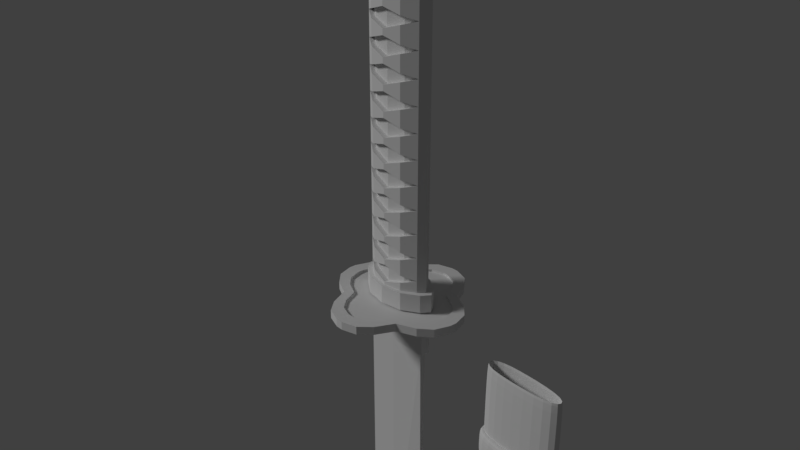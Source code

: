 # Source: 012_012.blend  (saved by Blender 2.79.0; exported with 4.5.12 LTS)
import bpy
from mathutils import Matrix  # noqa: F401  (used for matrix-valued properties, if any)

bpy.ops.wm.read_factory_settings(use_empty=True)
scene = bpy.context.scene
scene.name = 'Scene'

# ---- collections
col_collection_1 = bpy.data.collections.new('Collection 1'); scene.collection.children.link(col_collection_1)

# ---- world
world_world = bpy.data.worlds.new('World'); scene.world = world_world
world_world.color = (0.05088, 0.05088, 0.05088)
world_world.use_sun_shadow = False
world_world.sun_shadow_jitter_overblur = 0.0
world_world.cycles.sampling_method = 'MANUAL'

# ---- cameras
cam_camera = bpy.data.cameras.new('Camera')
cam_camera.clip_end = 100.0
cam_camera.lens = 35.0
cam_camera.sensor_width = 32.0
cam_camera.sensor_height = 18.0
cam_camera.ortho_scale = 7.314
cam_camera.dof.focus_distance = 0.0

# ---- lights
light_lamp = bpy.data.lights.new('Lamp', 'SUN')
light_lamp.transmission_factor = 0.0
light_lamp.cutoff_distance = 30.0
light_lamp.angle = 0.1993
light_lamp.energy = 1.0
light_lamp.shadow_buffer_clip_start = 1.001
light_lamp.shadow_soft_size = 0.1
light_lamp.shadow_cascade_max_distance = 1000.0

# ---- meshes
me_001 = bpy.data.meshes.new('円柱.001')
me_001.from_pydata([(-0.5814, -0.117, -5.005), (-0.5817, -0.117, -0.473), (-0.5814, 0.1171, -5.005), (-0.5816, 0.1171, -0.473), (0.5848, -0.1153, -5.042), (0.585, -0.1172, -0.4731), (0.5847, 0.1168, -5.042), (0.585, 0.1172, -0.473), (-0.07067, 0.1505, -5.021), (-0.07069, 0.1505, -0.473), (-0.07063, -0.1505, -5.021), (-0.07065, -0.1505, -0.4731), (-0.7439, -0.117, -8.986), (-0.7439, 0.1171, -8.986), (0.4222, -0.1153, -9.023), (0.4222, 0.1168, -9.023), (-0.2332, 0.1505, -9.003), (-0.2331, -0.1505, -9.003), (-0.9602, -0.117, -12.0), (-0.9602, 0.1171, -12.0), (0.2052, -0.1153, -12.05), (0.2051, 0.1168, -12.05), (-0.4498, 0.1505, -12.02), (-0.4498, -0.1505, -12.02), (-1.135, -0.117, -13.58), (-1.135, 0.1171, -13.58), (0.02828, -0.1153, -13.67), (0.02822, 0.1168, -13.67), (-0.6258, 0.1505, -13.62), (-0.6258, -0.1505, -13.62), (-1.252, -0.117, -14.23), (-1.252, 0.1171, -14.23), (-0.09047, -0.1153, -14.34), (-0.09053, 0.1168, -14.34), (-0.7433, 0.1505, -14.28), (-0.7433, -0.1505, -14.28), (-1.544, -0.03558, -15.71), (-1.609, -0.117, -15.61), (-1.609, 0.1171, -15.61), (-1.544, 0.03564, -15.71), (-0.4474, -0.1153, -15.72), (-0.5558, -0.03284, -15.8), (-0.5558, 0.03415, -15.8), (-0.4475, 0.1168, -15.72), (-1.1, 0.1505, -15.66), (-1.122, 0.0634, -15.75), (-1.1, -0.1505, -15.66), (-1.122, -0.06339, -15.75), (-0.8388, -0.1505, -14.65), (-1.347, -0.117, -14.6), (-1.347, 0.1171, -14.6), (-0.8388, 0.1505, -14.65), (-0.186, -0.1153, -14.71), (-0.1861, 0.1168, -14.71), (-0.8467, -0.2003, -14.65), (-1.44, -0.1557, -14.59), (-1.44, 0.1556, -14.59), (-0.8468, 0.2001, -14.65), (-0.08564, -0.1534, -14.72), (-0.08571, 0.1553, -14.72), (-0.5816, -0.117, -1.487), (-0.5816, 0.1171, -1.487), (0.5849, 0.1171, -1.495), (0.5849, -0.1167, -1.495), (-0.07065, -0.1505, -1.49), (-0.07069, 0.1505, -1.49), (-0.5815, 0.1171, -3.651), (0.5848, 0.1169, -3.677), (0.5848, -0.1158, -3.677), (-0.07064, -0.1505, -3.663), (-0.07067, 0.1505, -3.662), (-0.5815, -0.117, -3.651), (-0.6423, -0.1798, -3.635), (-0.6431, -0.1792, -1.47), (-0.6431, 0.1885, -1.47), (-0.06124, 0.2531, -1.474), (0.666, -0.1797, -1.479), (-0.06115, -0.2439, -1.474), (0.666, 0.1894, -1.479), (-0.6423, 0.1891, -3.635), (0.6664, 0.1885, -3.661), (0.6665, -0.1782, -3.661), (-0.06104, -0.2439, -3.646), (-0.06112, 0.2531, -3.646), (-0.6425, -0.1797, -3.285), (-0.6425, -0.1797, -3.165), (-0.5754, -0.1197, -3.225), (-0.6426, -0.1796, -2.852), (-0.6426, -0.1796, -2.732), (-0.5756, -0.1195, -2.792), (-0.6427, -0.1795, -2.419), (-0.6428, -0.1794, -2.299), (-0.5757, -0.1194, -2.359), (-0.6429, -0.1794, -1.986), (-0.6429, -0.1793, -1.866), (-0.5759, -0.1193, -1.926), (-0.6429, 0.1886, -1.866), (-0.6429, 0.1886, -1.986), (-0.5758, 0.1286, -1.926), (-0.6428, 0.1887, -2.299), (-0.6427, 0.1888, -2.419), (-0.5757, 0.1287, -2.359), (-0.6426, 0.1888, -2.732), (-0.6426, 0.1889, -2.852), (-0.5756, 0.1288, -2.792), (-0.6425, 0.189, -3.165), (-0.6424, 0.189, -3.285), (-0.5754, 0.1289, -3.225), (0.666, 0.1892, -1.878), (0.6661, 0.1892, -1.998), (0.5997, 0.1284, -1.938), (0.6661, 0.1891, -2.314), (0.6662, 0.189, -2.434), (0.5998, 0.1282, -2.374), (0.6662, 0.1889, -2.751), (0.6663, 0.1888, -2.871), (0.5999, 0.1281, -2.811), (0.6663, 0.1887, -3.187), (0.6664, 0.1887, -3.307), (0.6, 0.1279, -3.247), (0.6661, -0.1795, -1.878), (0.6661, -0.1794, -1.998), (0.5997, -0.1187, -1.938), (0.6662, -0.1791, -2.314), (0.6662, -0.1791, -2.434), (0.5998, -0.1184, -2.374), (0.6663, -0.1788, -2.751), (0.6663, -0.1788, -2.871), (0.5999, -0.1181, -2.811), (0.6664, -0.1785, -3.187), (0.6664, -0.1784, -3.307), (0.6, -0.1178, -3.247), (-0.06113, -0.2439, -1.991), (-0.06113, -0.2439, -1.871), (-0.06014, -0.1539, -1.931), (-0.0611, -0.2439, -2.426), (-0.06111, -0.2439, -2.306), (-0.06014, -0.1539, -2.366), (-0.06108, -0.2439, -2.86), (-0.06108, -0.2439, -2.74), (-0.06014, -0.1539, -2.8), (-0.06105, -0.2439, -3.295), (-0.06106, -0.2439, -3.175), (-0.06015, -0.1539, -3.235), (-0.06121, 0.2531, -1.991), (-0.06122, 0.2531, -1.871), (-0.06019, 0.1631, -1.931), (-0.06119, 0.2531, -2.426), (-0.06119, 0.2531, -2.306), (-0.06019, 0.1631, -2.366), (-0.06116, 0.2531, -2.86), (-0.06117, 0.2531, -2.74), (-0.06018, 0.1631, -2.8), (-0.06114, 0.2531, -3.295), (-0.06115, 0.2531, -3.175), (-0.06018, 0.1631, -3.235)], [], [(60, 1, 3, 61), (65, 9, 7, 62), (62, 7, 5, 63), (64, 11, 1, 60), (63, 5, 11, 64), (61, 3, 9, 65), (0, 2, 13, 12), (6, 4, 14, 15), (10, 0, 12, 17), (8, 6, 15, 16), (4, 10, 17, 14), (2, 8, 16, 13), (16, 15, 21, 22), (15, 14, 20, 21), (12, 13, 19, 18), (17, 12, 18, 23), (14, 17, 23, 20), (13, 16, 22, 19), (23, 18, 24, 29), (20, 23, 29, 26), (19, 22, 28, 25), (22, 21, 27, 28), (21, 20, 26, 27), (18, 19, 25, 24), (28, 27, 33, 34), (27, 26, 32, 33), (24, 25, 31, 30), (29, 24, 30, 35), (26, 29, 35, 32), (25, 28, 34, 31), (43, 59, 58, 40), (45, 42, 41, 47), (40, 58, 54, 46), (46, 54, 55, 37), (39, 36, 37, 38), (45, 39, 38, 44), (41, 42, 43, 40), (47, 41, 40, 46), (42, 45, 44, 43), (36, 47, 46, 37), (39, 45, 47, 36), (35, 30, 49, 48), (32, 35, 48, 52), (30, 31, 50, 49), (31, 34, 51, 50), (34, 33, 53, 51), (33, 32, 52, 53), (51, 53, 59, 57), (49, 50, 56, 55), (48, 49, 55, 54), (53, 52, 58, 59), (50, 51, 57, 56), (52, 48, 54, 58), (44, 57, 59, 43), (38, 56, 57, 44), (37, 55, 56, 38), (66, 71, 72, 79), (60, 61, 74, 73), (71, 69, 82, 72), (63, 64, 77, 76), (65, 62, 78, 75), (68, 67, 80, 81), (0, 71, 66, 2), (8, 70, 67, 6), (6, 67, 68, 4), (10, 69, 71, 0), (4, 68, 69, 10), (2, 66, 70, 8), (99, 97, 144, 148), (123, 121, 132, 136), (96, 74, 75, 145), (148, 144, 109, 111), (111, 109, 121, 123), (133, 77, 73, 94), (64, 60, 73, 77), (69, 68, 81, 82), (67, 70, 83, 80), (62, 63, 76, 78), (70, 66, 79, 83), (61, 65, 75, 74), (142, 138, 87, 85), (72, 84, 106, 79), (136, 132, 93, 91), (94, 73, 74, 96), (120, 76, 77, 133), (80, 118, 130, 81), (117, 115, 127, 129), (114, 112, 124, 126), (83, 153, 118, 80), (154, 150, 115, 117), (151, 147, 112, 114), (108, 78, 76, 120), (85, 87, 103, 105), (139, 135, 90, 88), (88, 90, 100, 102), (91, 93, 97, 99), (81, 130, 141, 82), (129, 127, 138, 142), (126, 124, 135, 139), (145, 75, 78, 108), (79, 106, 153, 83), (105, 103, 150, 154), (102, 100, 147, 151), (85, 105, 107, 86), (86, 107, 106, 84), (88, 102, 104, 89), (89, 104, 103, 87), (91, 99, 101, 92), (92, 101, 100, 90), (94, 96, 98, 95), (95, 98, 97, 93), (154, 117, 119, 155), (155, 119, 118, 153), (151, 114, 116, 152), (152, 116, 115, 150), (148, 111, 113, 149), (149, 113, 112, 147), (145, 108, 110, 146), (146, 110, 109, 144), (117, 129, 131, 119), (119, 131, 130, 118), (114, 126, 128, 116), (116, 128, 127, 115), (111, 123, 125, 113), (113, 125, 124, 112), (108, 120, 122, 110), (110, 122, 121, 109), (142, 85, 86, 143), (143, 86, 84, 141), (139, 88, 89, 140), (140, 89, 87, 138), (136, 91, 92, 137), (137, 92, 90, 135), (133, 94, 95, 134), (134, 95, 93, 132), (129, 142, 143, 131), (131, 143, 141, 130), (126, 139, 140, 128), (128, 140, 138, 127), (123, 136, 137, 125), (125, 137, 135, 124), (120, 133, 134, 122), (122, 134, 132, 121), (105, 154, 155, 107), (107, 155, 153, 106), (102, 151, 152, 104), (104, 152, 150, 103), (99, 148, 149, 101), (101, 149, 147, 100), (96, 145, 146, 98), (98, 146, 144, 97), (82, 141, 84, 72)])
_k = {(48, 49): 1.0, (48, 52): 1.0, (49, 50): 1.0, (50, 51): 1.0, (51, 53): 1.0, (52, 53): 1.0, (61, 65): 1.0, (63, 64): 1.0, (60, 64): 1.0, (62, 63): 1.0, (62, 65): 1.0, (60, 61): 1.0, (66, 71): 1.0, (67, 70): 1.0, (67, 68): 1.0, (69, 71): 1.0, (68, 69): 1.0, (66, 70): 1.0}
me_001.attributes.new('crease_edge', 'FLOAT', 'EDGE').data.foreach_set('value', [_k.get((min(e.vertices), max(e.vertices)), 0.0) for e in me_001.edges])
me_001.use_remesh_preserve_volume = False
me_001.use_remesh_preserve_attributes = False
me_001.use_mirror_vertex_groups = False
me_001.update()
me_x = bpy.data.meshes.new('円柱')
me_x.from_pydata([(0.433, -0.09814, -0.1617), (0.433, -0.09814, 0.1617), (0.25, -0.2165, -0.1617), (0.25, -0.2165, 0.1617), (7.55e-08, -0.2599, -0.1617), (7.55e-08, -0.2599, 0.1617), (-0.25, -0.2165, -0.1617), (-0.25, -0.2165, 0.1617), (-0.433, -0.09814, -0.1617), (-0.433, -0.09814, 0.1617), (0.433, -0.09814, 0.0), (-0.433, -0.09814, 0.0), (0.25, -0.2165, 0.05108), (0.25, -0.2165, -0.05335), (7.55e-08, -0.2599, -0.1262), (-0.25, -0.2165, 0.05108), (-0.25, -0.2165, -0.05335), (7.55e-08, -0.2599, 0.1208), (0.25, -0.148, 0.05108), (0.25, -0.148, 0.0), (6.878e-08, -0.1913, 0.1208), (6.878e-08, -0.1913, 0.0), (-0.25, -0.148, 0.05108), (-0.25, -0.148, 0.0), (-0.433, -0.02958, 0.0), (0.433, -0.02958, 0.0), (0.25, -0.148, -0.05335), (6.878e-08, -0.1913, -0.1262), (-0.25, -0.148, -0.05335), (0.5, 0.0, -0.1617), (0.5, 0.0, 0.1617), (0.433, 0.09814, -0.1617), (0.433, 0.09814, 0.1617), (0.25, 0.2165, -0.1617), (0.25, 0.2165, 0.1617), (7.55e-08, 0.2599, -0.1617), (7.55e-08, 0.2599, 0.1617), (-0.25, 0.2165, -0.1617), (-0.25, 0.2165, 0.1617), (-0.433, 0.09814, -0.1617), (-0.433, 0.09814, 0.1617), (-0.5, 0.0, -0.1617), (-0.5, 0.0, 0.1617), (0.5, 0.0, 0.0), (0.433, 0.09814, 0.0), (-0.433, 0.09814, 0.0), (-0.5, 0.0, 0.0), (0.25, 0.2165, 0.05108), (0.25, 0.2165, -0.05335), (7.55e-08, 0.2599, -0.1262), (-0.25, 0.2165, 0.05108), (-0.25, 0.2165, -0.05335), (7.55e-08, 0.2599, 0.1208), (0.25, 0.148, 0.05108), (0.25, 0.148, 0.0), (6.878e-08, 0.1913, 0.1208), (6.878e-08, 0.1913, 0.0), (-0.25, 0.148, 0.05108), (-0.25, 0.148, 0.0), (-0.433, 0.02958, 0.0), (0.433, 0.02958, 0.0), (0.25, 0.148, -0.05335), (6.878e-08, 0.1913, -0.1262), (-0.25, 0.148, -0.05335), (0.433, -0.09814, 0.1617), (0.433, -0.09814, 0.4852), (0.25, -0.2165, 0.1617), (0.25, -0.2165, 0.4852), (7.55e-08, -0.2599, 0.1617), (7.55e-08, -0.2599, 0.4852), (-0.25, -0.2165, 0.1617), (-0.25, -0.2165, 0.4852), (-0.433, -0.09814, 0.1617), (-0.433, -0.09814, 0.4852), (0.433, -0.09814, 0.3235), (-0.433, -0.09814, 0.3235), (0.25, -0.2165, 0.3745), (0.25, -0.2165, 0.2701), (7.55e-08, -0.2599, 0.1972), (-0.25, -0.2165, 0.3745), (-0.25, -0.2165, 0.2701), (7.55e-08, -0.2599, 0.4443), (0.25, -0.148, 0.3745), (0.25, -0.148, 0.3235), (6.878e-08, -0.1913, 0.4443), (6.878e-08, -0.1913, 0.3235), (-0.25, -0.148, 0.3745), (-0.25, -0.148, 0.3235), (-0.433, -0.02958, 0.3235), (0.433, -0.02958, 0.3235), (0.25, -0.148, 0.2701), (6.878e-08, -0.1913, 0.1972), (-0.25, -0.148, 0.2701), (0.5, 0.0, 0.1617), (0.5, 0.0, 0.4852), (0.433, 0.09814, 0.1617), (0.433, 0.09814, 0.4852), (0.25, 0.2165, 0.1617), (0.25, 0.2165, 0.4852), (7.55e-08, 0.2599, 0.1617), (7.55e-08, 0.2599, 0.4852), (-0.25, 0.2165, 0.1617), (-0.25, 0.2165, 0.4852), (-0.433, 0.09814, 0.1617), (-0.433, 0.09814, 0.4852), (-0.5, 0.0, 0.1617), (-0.5, 0.0, 0.4852), (0.5, 0.0, 0.3235), (0.433, 0.09814, 0.3235), (-0.433, 0.09814, 0.3235), (-0.5, 0.0, 0.3235), (0.25, 0.2165, 0.3745), (0.25, 0.2165, 0.2701), (7.55e-08, 0.2599, 0.1972), (-0.25, 0.2165, 0.3745), (-0.25, 0.2165, 0.2701), (7.55e-08, 0.2599, 0.4443), (0.25, 0.148, 0.3745), (0.25, 0.148, 0.3235), (6.878e-08, 0.1913, 0.4443), (6.878e-08, 0.1913, 0.3235), (-0.25, 0.148, 0.3745), (-0.25, 0.148, 0.3235), (-0.433, 0.02958, 0.3235), (0.433, 0.02958, 0.3235), (0.25, 0.148, 0.2701), (6.878e-08, 0.1913, 0.1972), (-0.25, 0.148, 0.2701), (0.433, -0.09814, 0.4852), (0.433, -0.09814, 0.8087), (0.25, -0.2165, 0.4852), (0.25, -0.2165, 0.8087), (7.55e-08, -0.2599, 0.4852), (7.55e-08, -0.2599, 0.8087), (-0.25, -0.2165, 0.4852), (-0.25, -0.2165, 0.8087), (-0.433, -0.09814, 0.4852), (-0.433, -0.09814, 0.8087), (0.433, -0.09814, 0.6469), (-0.433, -0.09814, 0.6469), (0.25, -0.2165, 0.698), (0.25, -0.2165, 0.5936), (7.55e-08, -0.2599, 0.5207), (-0.25, -0.2165, 0.698), (-0.25, -0.2165, 0.5936), (7.55e-08, -0.2599, 0.7678), (0.25, -0.148, 0.698), (0.25, -0.148, 0.6469), (6.878e-08, -0.1913, 0.7678), (6.878e-08, -0.1913, 0.6469), (-0.25, -0.148, 0.698), (-0.25, -0.148, 0.6469), (-0.433, -0.02958, 0.6469), (0.433, -0.02958, 0.6469), (0.25, -0.148, 0.5936), (6.878e-08, -0.1913, 0.5207), (-0.25, -0.148, 0.5936), (0.5, 0.0, 0.4852), (0.5, 0.0, 0.8087), (0.433, 0.09814, 0.4852), (0.433, 0.09814, 0.8087), (0.25, 0.2165, 0.4852), (0.25, 0.2165, 0.8087), (7.55e-08, 0.2599, 0.4852), (7.55e-08, 0.2599, 0.8087), (-0.25, 0.2165, 0.4852), (-0.25, 0.2165, 0.8087), (-0.433, 0.09814, 0.4852), (-0.433, 0.09814, 0.8087), (-0.5, 0.0, 0.4852), (-0.5, 0.0, 0.8087), (0.5, 0.0, 0.6469), (0.433, 0.09814, 0.6469), (-0.433, 0.09814, 0.6469), (-0.5, 0.0, 0.6469), (0.25, 0.2165, 0.698), (0.25, 0.2165, 0.5936), (7.55e-08, 0.2599, 0.5207), (-0.25, 0.2165, 0.698), (-0.25, 0.2165, 0.5936), (7.55e-08, 0.2599, 0.7678), (0.25, 0.148, 0.698), (0.25, 0.148, 0.6469), (6.878e-08, 0.1913, 0.7678), (6.878e-08, 0.1913, 0.6469), (-0.25, 0.148, 0.698), (-0.25, 0.148, 0.6469), (-0.433, 0.02958, 0.6469), (0.433, 0.02958, 0.6469), (0.25, 0.148, 0.5936), (6.878e-08, 0.1913, 0.5207), (-0.25, 0.148, 0.5936), (0.433, -0.09814, 0.8087), (0.433, -0.09814, 1.132), (0.25, -0.2165, 0.8087), (0.25, -0.2165, 1.132), (7.55e-08, -0.2599, 0.8087), (7.55e-08, -0.2599, 1.132), (-0.25, -0.2165, 0.8087), (-0.25, -0.2165, 1.132), (-0.433, -0.09814, 0.8087), (-0.433, -0.09814, 1.132), (0.433, -0.09814, 0.9704), (-0.433, -0.09814, 0.9704), (0.25, -0.2165, 1.021), (0.25, -0.2165, 0.9171), (7.55e-08, -0.2599, 0.8442), (-0.25, -0.2165, 1.021), (-0.25, -0.2165, 0.9171), (7.55e-08, -0.2599, 1.091), (0.25, -0.148, 1.021), (0.25, -0.148, 0.9704), (6.878e-08, -0.1913, 1.091), (6.878e-08, -0.1913, 0.9704), (-0.25, -0.148, 1.021), (-0.25, -0.148, 0.9704), (-0.433, -0.02958, 0.9704), (0.433, -0.02958, 0.9704), (0.25, -0.148, 0.9171), (6.878e-08, -0.1913, 0.8442), (-0.25, -0.148, 0.9171), (0.5, 0.0, 0.8087), (0.5, 0.0, 1.132), (0.433, 0.09814, 0.8087), (0.433, 0.09814, 1.132), (0.25, 0.2165, 0.8087), (0.25, 0.2165, 1.132), (7.55e-08, 0.2599, 0.8087), (7.55e-08, 0.2599, 1.132), (-0.25, 0.2165, 0.8087), (-0.25, 0.2165, 1.132), (-0.433, 0.09814, 0.8087), (-0.433, 0.09814, 1.132), (-0.5, 0.0, 0.8087), (-0.5, 0.0, 1.132), (0.5, 0.0, 0.9704), (0.433, 0.09814, 0.9704), (-0.433, 0.09814, 0.9704), (-0.5, 0.0, 0.9704), (0.25, 0.2165, 1.021), (0.25, 0.2165, 0.9171), (7.55e-08, 0.2599, 0.8442), (-0.25, 0.2165, 1.021), (-0.25, 0.2165, 0.9171), (7.55e-08, 0.2599, 1.091), (0.25, 0.148, 1.021), (0.25, 0.148, 0.9704), (6.878e-08, 0.1913, 1.091), (6.878e-08, 0.1913, 0.9704), (-0.25, 0.148, 1.021), (-0.25, 0.148, 0.9704), (-0.433, 0.02958, 0.9704), (0.433, 0.02958, 0.9704), (0.25, 0.148, 0.9171), (6.878e-08, 0.1913, 0.8442), (-0.25, 0.148, 0.9171), (0.433, -0.09814, 1.132), (0.433, -0.09814, 1.456), (0.25, -0.2165, 1.132), (0.25, -0.2165, 1.456), (7.55e-08, -0.2599, 1.132), (7.55e-08, -0.2599, 1.456), (-0.25, -0.2165, 1.132), (-0.25, -0.2165, 1.456), (-0.433, -0.09814, 1.132), (-0.433, -0.09814, 1.456), (0.433, -0.09814, 1.294), (-0.433, -0.09814, 1.294), (0.25, -0.2165, 1.345), (0.25, -0.2165, 1.241), (7.55e-08, -0.2599, 1.168), (-0.25, -0.2165, 1.345), (-0.25, -0.2165, 1.241), (7.55e-08, -0.2599, 1.415), (0.25, -0.148, 1.345), (0.25, -0.148, 1.294), (6.878e-08, -0.1913, 1.415), (6.878e-08, -0.1913, 1.294), (-0.25, -0.148, 1.345), (-0.25, -0.148, 1.294), (-0.433, -0.02958, 1.294), (0.433, -0.02958, 1.294), (0.25, -0.148, 1.241), (6.878e-08, -0.1913, 1.168), (-0.25, -0.148, 1.241), (0.5, 0.0, 1.132), (0.5, 0.0, 1.456), (0.433, 0.09814, 1.132), (0.433, 0.09814, 1.456), (0.25, 0.2165, 1.132), (0.25, 0.2165, 1.456), (7.55e-08, 0.2599, 1.132), (7.55e-08, 0.2599, 1.456), (-0.25, 0.2165, 1.132), (-0.25, 0.2165, 1.456), (-0.433, 0.09814, 1.132), (-0.433, 0.09814, 1.456), (-0.5, 0.0, 1.132), (-0.5, 0.0, 1.456), (0.5, 0.0, 1.294), (0.433, 0.09814, 1.294), (-0.433, 0.09814, 1.294), (-0.5, 0.0, 1.294), (0.25, 0.2165, 1.345), (0.25, 0.2165, 1.241), (7.55e-08, 0.2599, 1.168), (-0.25, 0.2165, 1.345), (-0.25, 0.2165, 1.241), (7.55e-08, 0.2599, 1.415), (0.25, 0.148, 1.345), (0.25, 0.148, 1.294), (6.878e-08, 0.1913, 1.415), (6.878e-08, 0.1913, 1.294), (-0.25, 0.148, 1.345), (-0.25, 0.148, 1.294), (-0.433, 0.02958, 1.294), (0.433, 0.02958, 1.294), (0.25, 0.148, 1.241), (6.878e-08, 0.1913, 1.168), (-0.25, 0.148, 1.241), (0.433, -0.09814, 1.456), (0.433, -0.09814, 1.779), (0.25, -0.2165, 1.456), (0.25, -0.2165, 1.779), (7.55e-08, -0.2599, 1.456), (7.55e-08, -0.2599, 1.779), (-0.25, -0.2165, 1.456), (-0.25, -0.2165, 1.779), (-0.433, -0.09814, 1.456), (-0.433, -0.09814, 1.779), (0.433, -0.09814, 1.617), (-0.433, -0.09814, 1.617), (0.25, -0.2165, 1.668), (0.25, -0.2165, 1.564), (7.55e-08, -0.2599, 1.491), (-0.25, -0.2165, 1.668), (-0.25, -0.2165, 1.564), (7.55e-08, -0.2599, 1.738), (0.25, -0.148, 1.668), (0.25, -0.148, 1.617), (6.878e-08, -0.1913, 1.738), (6.878e-08, -0.1913, 1.617), (-0.25, -0.148, 1.668), (-0.25, -0.148, 1.617), (-0.433, -0.02958, 1.617), (0.433, -0.02958, 1.617), (0.25, -0.148, 1.564), (6.878e-08, -0.1913, 1.491), (-0.25, -0.148, 1.564), (0.5, 0.0, 1.456), (0.5, 0.0, 1.779), (0.433, 0.09814, 1.456), (0.433, 0.09814, 1.779), (0.25, 0.2165, 1.456), (0.25, 0.2165, 1.779), (7.55e-08, 0.2599, 1.456), (7.55e-08, 0.2599, 1.779), (-0.25, 0.2165, 1.456), (-0.25, 0.2165, 1.779), (-0.433, 0.09814, 1.456), (-0.433, 0.09814, 1.779), (-0.5, 0.0, 1.456), (-0.5, 0.0, 1.779), (0.5, 0.0, 1.617), (0.433, 0.09814, 1.617), (-0.433, 0.09814, 1.617), (-0.5, 0.0, 1.617), (0.25, 0.2165, 1.668), (0.25, 0.2165, 1.564), (7.55e-08, 0.2599, 1.491), (-0.25, 0.2165, 1.668), (-0.25, 0.2165, 1.564), (7.55e-08, 0.2599, 1.738), (0.25, 0.148, 1.668), (0.25, 0.148, 1.617), (6.878e-08, 0.1913, 1.738), (6.878e-08, 0.1913, 1.617), (-0.25, 0.148, 1.668), (-0.25, 0.148, 1.617), (-0.433, 0.02958, 1.617), (0.433, 0.02958, 1.617), (0.25, 0.148, 1.564), (6.878e-08, 0.1913, 1.491), (-0.25, 0.148, 1.564), (0.433, -0.09814, 1.779), (0.433, -0.09814, 2.103), (0.25, -0.2165, 1.779), (0.25, -0.2165, 2.103), (7.55e-08, -0.2599, 1.779), (7.55e-08, -0.2599, 2.103), (-0.25, -0.2165, 1.779), (-0.25, -0.2165, 2.103), (-0.433, -0.09814, 1.779), (-0.433, -0.09814, 2.103), (0.433, -0.09814, 1.941), (-0.433, -0.09814, 1.941), (0.25, -0.2165, 1.992), (0.25, -0.2165, 1.887), (7.55e-08, -0.2599, 1.815), (-0.25, -0.2165, 1.992), (-0.25, -0.2165, 1.887), (7.55e-08, -0.2599, 2.062), (0.25, -0.148, 1.992), (0.25, -0.148, 1.941), (6.878e-08, -0.1913, 2.062), (6.878e-08, -0.1913, 1.941), (-0.25, -0.148, 1.992), (-0.25, -0.148, 1.941), (-0.433, -0.02958, 1.941), (0.433, -0.02958, 1.941), (0.25, -0.148, 1.887), (6.878e-08, -0.1913, 1.815), (-0.25, -0.148, 1.887), (0.5, 0.0, 1.779), (0.5, 0.0, 2.103), (0.433, 0.09814, 1.779), (0.433, 0.09814, 2.103), (0.25, 0.2165, 1.779), (0.25, 0.2165, 2.103), (7.55e-08, 0.2599, 1.779), (7.55e-08, 0.2599, 2.103), (-0.25, 0.2165, 1.779), (-0.25, 0.2165, 2.103), (-0.433, 0.09814, 1.779), (-0.433, 0.09814, 2.103), (-0.5, 0.0, 1.779), (-0.5, 0.0, 2.103), (0.5, 0.0, 1.941), (0.433, 0.09814, 1.941), (-0.433, 0.09814, 1.941), (-0.5, 0.0, 1.941), (0.25, 0.2165, 1.992), (0.25, 0.2165, 1.887), (7.55e-08, 0.2599, 1.815), (-0.25, 0.2165, 1.992), (-0.25, 0.2165, 1.887), (7.55e-08, 0.2599, 2.062), (0.25, 0.148, 1.992), (0.25, 0.148, 1.941), (6.878e-08, 0.1913, 2.062), (6.878e-08, 0.1913, 1.941), (-0.25, 0.148, 1.992), (-0.25, 0.148, 1.941), (-0.433, 0.02958, 1.941), (0.433, 0.02958, 1.941), (0.25, 0.148, 1.887), (6.878e-08, 0.1913, 1.815), (-0.25, 0.148, 1.887), (0.433, -0.09814, 2.103), (0.433, -0.09814, 2.426), (0.25, -0.2165, 2.103), (0.25, -0.2165, 2.426), (7.55e-08, -0.2599, 2.103), (7.55e-08, -0.2599, 2.426), (-0.25, -0.2165, 2.103), (-0.25, -0.2165, 2.426), (-0.433, -0.09814, 2.103), (-0.433, -0.09814, 2.426), (0.433, -0.09814, 2.264), (-0.433, -0.09814, 2.264), (0.25, -0.2165, 2.315), (0.25, -0.2165, 2.211), (7.55e-08, -0.2599, 2.138), (-0.25, -0.2165, 2.315), (-0.25, -0.2165, 2.211), (7.55e-08, -0.2599, 2.385), (0.25, -0.148, 2.315), (0.25, -0.148, 2.264), (6.878e-08, -0.1913, 2.385), (6.878e-08, -0.1913, 2.264), (-0.25, -0.148, 2.315), (-0.25, -0.148, 2.264), (-0.433, -0.02958, 2.264), (0.433, -0.02958, 2.264), (0.25, -0.148, 2.211), (6.878e-08, -0.1913, 2.138), (-0.25, -0.148, 2.211), (0.5, 0.0, 2.103), (0.5, 0.0, 2.426), (0.433, 0.09814, 2.103), (0.433, 0.09814, 2.426), (0.25, 0.2165, 2.103), (0.25, 0.2165, 2.426), (7.55e-08, 0.2599, 2.103), (7.55e-08, 0.2599, 2.426), (-0.25, 0.2165, 2.103), (-0.25, 0.2165, 2.426), (-0.433, 0.09814, 2.103), (-0.433, 0.09814, 2.426), (-0.5, 0.0, 2.103), (-0.5, 0.0, 2.426), (0.5, 0.0, 2.264), (0.433, 0.09814, 2.264), (-0.433, 0.09814, 2.264), (-0.5, 0.0, 2.264), (0.25, 0.2165, 2.315), (0.25, 0.2165, 2.211), (7.55e-08, 0.2599, 2.138), (-0.25, 0.2165, 2.315), (-0.25, 0.2165, 2.211), (7.55e-08, 0.2599, 2.385), (0.25, 0.148, 2.315), (0.25, 0.148, 2.264), (6.878e-08, 0.1913, 2.385), (6.878e-08, 0.1913, 2.264), (-0.25, 0.148, 2.315), (-0.25, 0.148, 2.264), (-0.433, 0.02958, 2.264), (0.433, 0.02958, 2.264), (0.25, 0.148, 2.211), (6.878e-08, 0.1913, 2.138), (-0.25, 0.148, 2.211), (0.433, -0.09814, 2.426), (0.433, -0.09814, 2.75), (0.25, -0.2165, 2.426), (0.25, -0.2165, 2.75), (7.55e-08, -0.2599, 2.426), (7.55e-08, -0.2599, 2.75), (-0.25, -0.2165, 2.426), (-0.25, -0.2165, 2.75), (-0.433, -0.09814, 2.426), (-0.433, -0.09814, 2.75), (0.433, -0.09814, 2.588), (-0.433, -0.09814, 2.588), (0.25, -0.2165, 2.639), (0.25, -0.2165, 2.534), (7.55e-08, -0.2599, 2.462), (-0.25, -0.2165, 2.639), (-0.25, -0.2165, 2.534), (7.55e-08, -0.2599, 2.709), (0.25, -0.148, 2.639), (0.25, -0.148, 2.588), (6.878e-08, -0.1913, 2.709), (6.878e-08, -0.1913, 2.588), (-0.25, -0.148, 2.639), (-0.25, -0.148, 2.588), (-0.433, -0.02958, 2.588), (0.433, -0.02958, 2.588), (0.25, -0.148, 2.534), (6.878e-08, -0.1913, 2.462), (-0.25, -0.148, 2.534), (0.5, 0.0, 2.426), (0.5, 0.0, 2.75), (0.433, 0.09814, 2.426), (0.433, 0.09814, 2.75), (0.25, 0.2165, 2.426), (0.25, 0.2165, 2.75), (7.55e-08, 0.2599, 2.426), (7.55e-08, 0.2599, 2.75), (-0.25, 0.2165, 2.426), (-0.25, 0.2165, 2.75), (-0.433, 0.09814, 2.426), (-0.433, 0.09814, 2.75), (-0.5, 0.0, 2.426), (-0.5, 0.0, 2.75), (0.5, 0.0, 2.588), (0.433, 0.09814, 2.588), (-0.433, 0.09814, 2.588), (-0.5, 0.0, 2.588), (0.25, 0.2165, 2.639), (0.25, 0.2165, 2.534), (7.55e-08, 0.2599, 2.462), (-0.25, 0.2165, 2.639), (-0.25, 0.2165, 2.534), (7.55e-08, 0.2599, 2.709), (0.25, 0.148, 2.639), (0.25, 0.148, 2.588), (6.878e-08, 0.1913, 2.709), (6.878e-08, 0.1913, 2.588), (-0.25, 0.148, 2.639), (-0.25, 0.148, 2.588), (-0.433, 0.02958, 2.588), (0.433, 0.02958, 2.588), (0.25, 0.148, 2.534), (6.878e-08, 0.1913, 2.462), (-0.25, 0.148, 2.534), (0.433, -0.09814, 2.75), (0.433, -0.09814, 3.073), (0.25, -0.2165, 2.75), (0.25, -0.2165, 3.073), (7.55e-08, -0.2599, 2.75), (7.55e-08, -0.2599, 3.073), (-0.25, -0.2165, 2.75), (-0.25, -0.2165, 3.073), (-0.433, -0.09814, 2.75), (-0.433, -0.09814, 3.073), (0.433, -0.09814, 2.911), (-0.433, -0.09814, 2.911), (0.25, -0.2165, 2.962), (0.25, -0.2165, 2.858), (7.55e-08, -0.2599, 2.785), (-0.25, -0.2165, 2.962), (-0.25, -0.2165, 2.858), (7.55e-08, -0.2599, 3.032), (0.25, -0.148, 2.962), (0.25, -0.148, 2.911), (6.878e-08, -0.1913, 3.032), (6.878e-08, -0.1913, 2.911), (-0.25, -0.148, 2.962), (-0.25, -0.148, 2.911), (-0.433, -0.02958, 2.911), (0.433, -0.02958, 2.911), (0.25, -0.148, 2.858), (6.878e-08, -0.1913, 2.785), (-0.25, -0.148, 2.858), (0.5, 0.0, 2.75), (0.5, 0.0, 3.073), (0.433, 0.09814, 2.75), (0.433, 0.09814, 3.073), (0.25, 0.2165, 2.75), (0.25, 0.2165, 3.073), (7.55e-08, 0.2599, 2.75), (7.55e-08, 0.2599, 3.073), (-0.25, 0.2165, 2.75), (-0.25, 0.2165, 3.073), (-0.433, 0.09814, 2.75), (-0.433, 0.09814, 3.073), (-0.5, 0.0, 2.75), (-0.5, 0.0, 3.073), (0.5, 0.0, 2.911), (0.433, 0.09814, 2.911), (-0.433, 0.09814, 2.911), (-0.5, 0.0, 2.911), (0.25, 0.2165, 2.962), (0.25, 0.2165, 2.858), (7.55e-08, 0.2599, 2.785), (-0.25, 0.2165, 2.962), (-0.25, 0.2165, 2.858), (7.55e-08, 0.2599, 3.032), (0.25, 0.148, 2.962), (0.25, 0.148, 2.911), (6.878e-08, 0.1913, 3.032), (6.878e-08, 0.1913, 2.911), (-0.25, 0.148, 2.962), (-0.25, 0.148, 2.911), (-0.433, 0.02958, 2.911), (0.433, 0.02958, 2.911), (0.25, 0.148, 2.858), (6.878e-08, 0.1913, 2.785), (-0.25, 0.148, 2.858), (0.433, -0.09814, 3.073), (0.433, -0.09814, 3.396), (0.25, -0.2165, 3.073), (0.25, -0.2165, 3.396), (7.55e-08, -0.2599, 3.073), (7.55e-08, -0.2599, 3.396), (-0.25, -0.2165, 3.073), (-0.25, -0.2165, 3.396), (-0.433, -0.09814, 3.073), (-0.433, -0.09814, 3.396), (0.433, -0.09814, 3.235), (-0.433, -0.09814, 3.235), (0.25, -0.2165, 3.286), (0.25, -0.2165, 3.181), (7.55e-08, -0.2599, 3.109), (-0.25, -0.2165, 3.286), (-0.25, -0.2165, 3.181), (7.55e-08, -0.2599, 3.356), (0.25, -0.148, 3.286), (0.25, -0.148, 3.235), (6.878e-08, -0.1913, 3.356), (6.878e-08, -0.1913, 3.235), (-0.25, -0.148, 3.286), (-0.25, -0.148, 3.235), (-0.433, -0.02958, 3.235), (0.433, -0.02958, 3.235), (0.25, -0.148, 3.181), (6.878e-08, -0.1913, 3.109), (-0.25, -0.148, 3.181), (0.5, 0.0, 3.073), (0.5, 0.0, 3.396), (0.433, 0.09814, 3.073), (0.433, 0.09814, 3.396), (0.25, 0.2165, 3.073), (0.25, 0.2165, 3.396), (7.55e-08, 0.2599, 3.073), (7.55e-08, 0.2599, 3.396), (-0.25, 0.2165, 3.073), (-0.25, 0.2165, 3.396), (-0.433, 0.09814, 3.073), (-0.433, 0.09814, 3.396), (-0.5, 0.0, 3.073), (-0.5, 0.0, 3.396), (0.5, 0.0, 3.235), (0.433, 0.09814, 3.235), (-0.433, 0.09814, 3.235), (-0.5, 0.0, 3.235), (0.25, 0.2165, 3.286), (0.25, 0.2165, 3.181), (7.55e-08, 0.2599, 3.109), (-0.25, 0.2165, 3.286), (-0.25, 0.2165, 3.181), (7.55e-08, 0.2599, 3.356), (0.25, 0.148, 3.286), (0.25, 0.148, 3.235), (6.878e-08, 0.1913, 3.356), (6.878e-08, 0.1913, 3.235), (-0.25, 0.148, 3.286), (-0.25, 0.148, 3.235), (-0.433, 0.02958, 3.235), (0.433, 0.02958, 3.235), (0.25, 0.148, 3.181), (6.878e-08, 0.1913, 3.109), (-0.25, 0.148, 3.181), (0.433, -0.09814, 3.396), (0.433, -0.09814, 3.72), (0.25, -0.2165, 3.396), (0.25, -0.2165, 3.72), (7.55e-08, -0.2599, 3.396), (7.55e-08, -0.2599, 3.72), (-0.25, -0.2165, 3.396), (-0.25, -0.2165, 3.72), (-0.433, -0.09814, 3.396), (-0.433, -0.09814, 3.72), (0.433, -0.09814, 3.558), (-0.433, -0.09814, 3.558), (0.25, -0.2165, 3.609), (0.25, -0.2165, 3.505), (7.55e-08, -0.2599, 3.432), (-0.25, -0.2165, 3.609), (-0.25, -0.2165, 3.505), (7.55e-08, -0.2599, 3.679), (0.25, -0.148, 3.609), (0.25, -0.148, 3.558), (6.878e-08, -0.1913, 3.679), (6.878e-08, -0.1913, 3.558), (-0.25, -0.148, 3.609), (-0.25, -0.148, 3.558), (-0.433, -0.02958, 3.558), (0.433, -0.02958, 3.558), (0.25, -0.148, 3.505), (6.878e-08, -0.1913, 3.432), (-0.25, -0.148, 3.505), (0.5, 0.0, 3.396), (0.5, 0.0, 3.72), (0.433, 0.09814, 3.396), (0.433, 0.09814, 3.72), (0.25, 0.2165, 3.396), (0.25, 0.2165, 3.72), (7.55e-08, 0.2599, 3.396), (7.55e-08, 0.2599, 3.72), (-0.25, 0.2165, 3.396), (-0.25, 0.2165, 3.72), (-0.433, 0.09814, 3.396), (-0.433, 0.09814, 3.72), (-0.5, 0.0, 3.396), (-0.5, 0.0, 3.72), (0.5, 0.0, 3.558), (0.433, 0.09814, 3.558), (-0.433, 0.09814, 3.558), (-0.5, 0.0, 3.558), (0.25, 0.2165, 3.609), (0.25, 0.2165, 3.505), (7.55e-08, 0.2599, 3.432), (-0.25, 0.2165, 3.609), (-0.25, 0.2165, 3.505), (7.55e-08, 0.2599, 3.679), (0.25, 0.148, 3.609), (0.25, 0.148, 3.558), (6.878e-08, 0.1913, 3.679), (6.878e-08, 0.1913, 3.558), (-0.25, 0.148, 3.609), (-0.25, 0.148, 3.558), (-0.433, 0.02958, 3.558), (0.433, 0.02958, 3.558), (0.25, 0.148, 3.505), (6.878e-08, 0.1913, 3.432), (-0.25, 0.148, 3.505), (0.433, -0.09814, 3.72), (0.433, -0.09814, 4.043), (0.25, -0.2165, 3.72), (0.25, -0.2165, 4.043), (7.55e-08, -0.2599, 3.72), (7.55e-08, -0.2599, 4.043), (-0.25, -0.2165, 3.72), (-0.25, -0.2165, 4.043), (-0.433, -0.09814, 3.72), (-0.433, -0.09814, 4.043), (0.433, -0.09814, 3.882), (-0.433, -0.09814, 3.882), (0.25, -0.2165, 3.933), (0.25, -0.2165, 3.828), (7.55e-08, -0.2599, 3.755), (-0.25, -0.2165, 3.933), (-0.25, -0.2165, 3.828), (7.55e-08, -0.2599, 4.003), (0.25, -0.148, 3.933), (0.25, -0.148, 3.882), (6.878e-08, -0.1913, 4.003), (6.878e-08, -0.1913, 3.882), (-0.25, -0.148, 3.933), (-0.25, -0.148, 3.882), (-0.433, -0.02958, 3.882), (0.433, -0.02958, 3.882), (0.25, -0.148, 3.828), (6.878e-08, -0.1913, 3.755), (-0.25, -0.148, 3.828), (0.5, 0.0, 3.72), (0.5, 0.0, 4.043), (0.433, 0.09814, 3.72), (0.433, 0.09814, 4.043), (0.25, 0.2165, 3.72), (0.25, 0.2165, 4.043), (7.55e-08, 0.2599, 3.72), (7.55e-08, 0.2599, 4.043), (-0.25, 0.2165, 3.72), (-0.25, 0.2165, 4.043), (-0.433, 0.09814, 3.72), (-0.433, 0.09814, 4.043), (-0.5, 0.0, 3.72), (-0.5, 0.0, 4.043), (0.5, 0.0, 3.882), (0.433, 0.09814, 3.882), (-0.433, 0.09814, 3.882), (-0.5, 0.0, 3.882), (0.25, 0.2165, 3.933), (0.25, 0.2165, 3.828), (7.55e-08, 0.2599, 3.755), (-0.25, 0.2165, 3.933), (-0.25, 0.2165, 3.828), (7.55e-08, 0.2599, 4.003), (0.25, 0.148, 3.933), (0.25, 0.148, 3.882), (6.878e-08, 0.1913, 4.003), (6.878e-08, 0.1913, 3.882), (-0.25, 0.148, 3.933), (-0.25, 0.148, 3.882), (-0.433, 0.02958, 3.882), (0.433, 0.02958, 3.882), (0.25, 0.148, 3.828), (6.878e-08, 0.1913, 3.755), (-0.25, 0.148, 3.828), (0.433, -0.09814, 4.043), (0.25, -0.2165, 4.043), (7.55e-08, -0.2599, 4.043), (-0.25, -0.2165, 4.043), (-0.433, -0.09814, 4.043), (0.433, -0.09814, 4.205), (-0.433, -0.09814, 4.205), (0.25, -0.2165, 4.256), (0.25, -0.2165, 4.152), (7.55e-08, -0.2599, 4.079), (-0.25, -0.2165, 4.256), (-0.25, -0.2165, 4.152), (7.55e-08, -0.2599, 4.326), (0.25, -0.148, 4.256), (0.25, -0.148, 4.205), (6.878e-08, -0.1913, 4.326), (6.878e-08, -0.1913, 4.205), (-0.25, -0.148, 4.256), (-0.25, -0.148, 4.205), (-0.433, -0.02958, 4.205), (0.433, -0.02958, 4.205), (0.25, -0.148, 4.152), (6.878e-08, -0.1913, 4.079), (-0.25, -0.148, 4.152), (0.5, 0.0, 4.043), (0.433, 0.09814, 4.043), (0.25, 0.2165, 4.043), (7.55e-08, 0.2599, 4.043), (-0.25, 0.2165, 4.043), (-0.433, 0.09814, 4.043), (-0.5, 0.0, 4.043), (0.5, 0.0, 4.205), (0.433, 0.09814, 4.205), (-0.433, 0.09814, 4.205), (-0.5, 0.0, 4.205), (0.25, 0.2165, 4.256), (0.25, 0.2165, 4.152), (7.55e-08, 0.2599, 4.079), (-0.25, 0.2165, 4.256), (-0.25, 0.2165, 4.152), (7.55e-08, 0.2599, 4.326), (0.25, 0.148, 4.256), (0.25, 0.148, 4.205), (6.878e-08, 0.1913, 4.326), (6.878e-08, 0.1913, 4.205), (-0.25, 0.148, 4.256), (-0.25, 0.148, 4.205), (-0.433, 0.02958, 4.205), (0.433, 0.02958, 4.205), (0.25, 0.148, 4.152), (6.878e-08, 0.1913, 4.079), (-0.25, 0.148, 4.152), (0.5139, -0.1165, -0.1617), (0.2967, -0.257, -0.1617), (7.986e-08, -0.3084, -0.1617), (-0.2967, -0.257, -0.1617), (-0.5139, -0.1165, -0.1617), (0.5934, -4.638e-10, -0.1617), (0.5139, 0.1165, -0.1617), (0.2967, 0.257, -0.1617), (7.986e-08, 0.3084, -0.1617), (-0.2967, 0.257, -0.1617), (-0.5139, 0.1165, -0.1617), (-0.5934, -4.638e-10, -0.1617), (0.5139, -0.1165, -0.4096), (0.2967, -0.257, -0.4096), (7.986e-08, -0.3084, -0.4096), (-0.2967, -0.257, -0.4096), (-0.5139, -0.1165, -0.4096), (0.5934, -4.638e-10, -0.4096), (0.5139, 0.1165, -0.4096), (0.2967, 0.257, -0.4096), (7.986e-08, 0.3084, -0.4096), (-0.2967, 0.257, -0.4096), (-0.5139, 0.1165, -0.4096), (-0.5934, -4.638e-10, -0.4096), (0.3333, 0.004078, 5.044), (0.433, -0.09814, 4.904), (0.4038, -0.0682, 5.003), (0.1979, -0.08348, 5.044), (0.25, -0.2165, 4.904), (0.2348, -0.1776, 5.003), (1.006e-07, -0.1178, 5.044), (7.55e-08, -0.2599, 4.904), (8.265e-08, -0.2183, 5.003), (-0.1979, -0.08348, 5.044), (-0.25, -0.2165, 4.904), (-0.2348, -0.1776, 5.003), (-0.3333, 0.004078, 5.044), (-0.433, -0.09814, 4.904), (-0.4038, -0.0682, 5.003), (0.3305, 7.451e-09, 5.044), (0.5, 0.0, 4.904), (0.4504, 1.863e-09, 5.003), (0.433, 0.09814, 4.904), (0.3333, -0.004078, 5.044), (0.4038, 0.0682, 5.003), (0.25, 0.2165, 4.904), (0.1979, 0.08348, 5.044), (0.2348, 0.1776, 5.003), (7.55e-08, 0.2599, 4.904), (1.024e-07, 0.1178, 5.044), (8.289e-08, 0.2183, 5.003), (-0.25, 0.2165, 4.904), (-0.1979, 0.08348, 5.044), (-0.2348, 0.1776, 5.003), (-0.433, 0.09814, 4.904), (-0.3333, -0.004078, 5.044), (-0.4038, 0.0682, 5.003), (-0.3305, -7.451e-09, 5.044), (-0.5, 0.0, 4.904), (-0.4504, -1.863e-09, 5.003), (0.25, -0.2165, 4.664), (0.433, -0.09814, 4.663), (0.5, 0.0, 4.663), (7.55e-08, -0.2599, 4.665), (-0.25, -0.2165, 4.664), (-0.433, -0.09814, 4.663), (-0.5, 0.0, 4.663), (0.433, 0.09814, 4.663), (0.25, 0.2165, 4.664), (7.55e-08, 0.2599, 4.665), (-0.25, 0.2165, 4.664), (-0.433, 0.09814, 4.663), (0.25, -0.2165, 4.505), (7.55e-08, -0.2599, 4.504), (-0.25, -0.2165, 4.505), (-0.433, -0.09814, 4.506), (-0.5, 0.0, 4.506), (0.433, -0.09814, 4.506), (0.5, 0.0, 4.506), (0.433, 0.09814, 4.506), (0.25, 0.2165, 4.505), (7.55e-08, 0.2599, 4.504), (-0.25, 0.2165, 4.505), (-0.433, 0.09814, 4.506), (0.2722, -0.2735, 4.664), (0.4757, -0.1419, 4.663), (0.5611, 0.0, 4.663), (7.55e-08, -0.321, 4.665), (-0.2722, -0.2735, 4.664), (-0.4757, -0.1419, 4.663), (-0.5611, 0.0, 4.663), (0.4757, 0.1419, 4.663), (0.2722, 0.2735, 4.664), (7.55e-08, 0.321, 4.665), (-0.2722, 0.2735, 4.664), (-0.4757, 0.1419, 4.663), (0.2722, -0.2735, 4.505), (7.55e-08, -0.321, 4.504), (-0.2722, -0.2735, 4.505), (-0.4757, -0.1419, 4.506), (-0.5611, 0.0, 4.506), (0.4757, -0.1419, 4.506), (0.5611, 0.0, 4.506), (0.4757, 0.1419, 4.506), (0.2722, 0.2735, 4.505), (7.55e-08, 0.321, 4.504), (-0.2722, 0.2735, 4.505), (-0.4757, 0.1419, 4.506), (-0.4957, -0.07629, -1.087), (-0.4957, -0.07629, -0.4961), (-0.4957, 0.07629, -1.087), (-0.4957, 0.07629, -0.4961), (0.4957, -0.06256, -1.087), (0.4957, -0.07629, -0.4961), (0.4957, 0.06256, -1.087), (0.4957, 0.07629, -0.4961), (-0.06698, 0.07629, -1.087), (-0.06698, 0.07629, -0.4961), (-0.06698, -0.07629, -1.087), (-0.06698, -0.07629, -0.4961), (-0.4864, 0.06051, -1.087), (-0.4864, -0.06051, -1.087), (-0.06713, 0.06051, -1.087), (0.4489, -0.03855, -1.087), (0.4489, 0.03855, -1.087), (-0.06713, -0.06051, -1.087), (-0.4861, 0.06051, -5.01), (-0.4861, -0.06051, -5.01), (-0.06711, 0.06051, -5.024), (0.4486, 3.725e-09, -5.042), (-0.5335, -4.404e-08, -14.8), (-0.06711, -0.06051, -5.024), (-0.6135, 0.06051, -8.664), (-0.6135, -0.06051, -8.664), (-0.1952, 0.06051, -8.694), (0.3195, 7.451e-09, -8.73), (-1.226, 0.03076, -14.77), (-0.1952, -0.06051, -8.694), (-0.847, 0.06051, -12.01), (-0.847, -0.06051, -12.01), (-0.43, 0.06051, -12.05), (0.08319, 1.118e-08, -12.11), (-1.226, -0.03076, -14.77), (-0.43, -0.06051, -12.05), (-1.003, 0.06051, -13.49), (-1.003, -0.06051, -13.49), (-0.5878, 0.06051, -13.55), (-0.07676, 1.49e-08, -13.62), (-0.5878, -0.06051, -13.55), (-1.108, 0.06051, -14.26), (-1.108, -0.06051, -14.26), (-0.7098, 0.06051, -14.32), (-0.2269, -5.576e-09, -14.29), (-0.7098, -0.06051, -14.32), (-1.347, -9.686e-08, -15.29), (-0.9169, -0.03076, -14.8), (-0.9169, 0.03076, -14.8), (0.04097, 0.8195, -0.398), (0.6333, 0.3314, -0.398), (-0.5205, -0.5205, -0.5104), (0.8195, 0.04097, -0.398), (0.7649, 0.2109, -0.398), (-0.5205, -0.5205, -0.398), (-0.6333, 0.3314, -0.398), (-0.7649, 0.2109, -0.398), (-0.5205, 0.5205, -0.5104), (-0.8195, 0.04097, -0.398), (-0.3314, 0.6333, -0.398), (-0.5205, 0.5205, -0.398), (-0.04097, 0.8195, -0.398), (-0.2109, 0.7649, -0.398), (0.5205, -0.5205, -0.5104), (-0.6333, -0.3314, -0.398), (-0.8195, -0.04097, -0.398), (0.5205, -0.5205, -0.398), (-0.7649, -0.2109, -0.398), (-0.3314, -0.6333, -0.398), (0.5205, 0.5205, -0.5104), (-0.2109, -0.7649, -0.398), (-0.04097, -0.8195, -0.398), (0.5205, 0.5205, -0.398), (-0.05, -1.0, -0.5104), (-0.4044, -0.7729, -0.5104), (-0.2574, -0.9335, -0.5104), (-0.7729, -0.4044, -0.5104), (-1.0, -0.05, -0.5104), (-0.9335, -0.2574, -0.5104), (-1.0, -0.05, -0.398), (-0.7729, -0.4044, -0.398), (-0.9335, -0.2574, -0.398), (-0.4044, -0.7729, -0.398), (-0.05, -1.0, -0.398), (-0.2574, -0.9335, -0.398), (-1.0, 0.05, -0.5104), (-0.7729, 0.4044, -0.5104), (-0.9335, 0.2574, -0.5104), (-0.4044, 0.7729, -0.5104), (-0.05, 1.0, -0.5104), (-0.2574, 0.9335, -0.5104), (-0.05, 1.0, -0.398), (-0.4044, 0.7729, -0.398), (-0.2574, 0.9335, -0.398), (-0.7729, 0.4044, -0.398), (-1.0, 0.05, -0.398), (-0.9335, 0.2574, -0.398), (1.0, -0.05, -0.5104), (0.7729, -0.4044, -0.5104), (0.9335, -0.2574, -0.5104), (0.4044, -0.7729, -0.5104), (0.05, -1.0, -0.5104), (0.2574, -0.9335, -0.5104), (0.05, -1.0, -0.398), (0.4044, -0.7729, -0.398), (0.2574, -0.9335, -0.398), (0.7729, -0.4044, -0.398), (1.0, -0.05, -0.398), (0.9335, -0.2574, -0.398), (0.05, 1.0, -0.5104), (0.4044, 0.7729, -0.5104), (0.2574, 0.9335, -0.5104), (0.7729, 0.4044, -0.5104), (1.0, 0.05, -0.5104), (0.9335, 0.2574, -0.5104), (1.0, 0.05, -0.398), (0.7729, 0.4044, -0.398), (0.9335, 0.2574, -0.398), (0.4044, 0.7729, -0.398), (0.05, 1.0, -0.398), (0.2574, 0.9335, -0.398), (0.2109, 0.7649, -0.398), (0.3314, 0.6333, -0.398), (0.2109, -0.7649, -0.398), (0.04097, -0.8195, -0.398), (0.3314, -0.6333, -0.398), (0.8195, -0.04097, -0.398), (0.7649, -0.2109, -0.398), (0.6333, -0.3314, -0.398), (-0.4265, -0.4265, -0.398), (0.4265, 0.4265, -0.398), (-0.4265, 0.4265, -0.398), (0.4265, -0.4265, -0.398), (0.04097, 0.8195, -0.398), (-0.04097, 0.8195, -0.398), (-0.4265, 0.4265, -0.398), (-0.6333, 0.3314, -0.398), (0.4265, -0.4265, -0.398), (0.6333, -0.3314, -0.398), (-0.3314, -0.6333, -0.398), (-0.4265, -0.4265, -0.398), (-0.8195, -0.04097, -0.398), (-0.8195, 0.04097, -0.398), (-0.6333, -0.3314, -0.398), (0.8195, -0.04097, -0.398), (0.7649, -0.2109, -0.398), (0.6333, 0.3314, -0.398), (0.4265, 0.4265, -0.398), (0.8195, 0.04097, -0.398), (-0.2109, -0.7649, -0.398), (-0.7649, -0.2109, -0.398), (-0.04097, -0.8195, -0.398), (-0.3314, 0.6333, -0.398), (-0.2109, 0.7649, -0.398), (0.7649, 0.2109, -0.398), (0.2109, 0.7649, -0.398), (-0.7649, 0.2109, -0.398), (0.3314, -0.6333, -0.398), (0.2109, -0.7649, -0.398), (0.04097, -0.8195, -0.398), (0.3314, 0.6333, -0.398), (0.04097, 0.8195, -0.4319), (-0.04097, 0.8195, -0.4319), (-0.4265, 0.4265, -0.4319), (-0.6333, 0.3314, -0.4319), (0.4265, -0.4265, -0.4319), (0.6333, -0.3314, -0.4319), (-0.3314, -0.6333, -0.4319), (-0.4265, -0.4265, -0.4319), (-0.8195, -0.04097, -0.4319), (-0.8195, 0.04097, -0.4319), (-0.6333, -0.3314, -0.4319), (0.8195, -0.04097, -0.4319), (0.7649, -0.2109, -0.4319), (0.6333, 0.3314, -0.4319), (0.4265, 0.4265, -0.4319), (0.8195, 0.04097, -0.4319), (-0.2109, -0.7649, -0.4319), (-0.7649, -0.2109, -0.4319), (-0.04097, -0.8195, -0.4319), (-0.3314, 0.6333, -0.4319), (-0.2109, 0.7649, -0.4319), (0.7649, 0.2109, -0.4319), (0.2109, 0.7649, -0.4319), (-0.7649, 0.2109, -0.4319), (0.3314, -0.6333, -0.4319), (0.2109, -0.7649, -0.4319), (0.04097, -0.8195, -0.4319), (0.3314, 0.6333, -0.4319), (-0.2125, -0.7709, -0.5104), (-0.04129, -0.8258, -0.5104), (-0.334, -0.6382, -0.5104), (-0.8258, -0.04129, -0.5104), (-0.7709, -0.2125, -0.5104), (-0.6382, -0.334, -0.5104), (-0.04129, 0.8258, -0.5104), (-0.2125, 0.7709, -0.5104), (-0.334, 0.6382, -0.5104), (-0.7709, 0.2125, -0.5104), (-0.8258, 0.04129, -0.5104), (-0.6382, 0.334, -0.5104), (0.8258, 0.04129, -0.5104), (0.7709, 0.2125, -0.5104), (0.6382, 0.334, -0.5104), (0.2125, 0.7709, -0.5104), (0.04129, 0.8258, -0.5104), (0.334, 0.6382, -0.5104), (0.04129, -0.8258, -0.5104), (0.2125, -0.7709, -0.5104), (0.334, -0.6382, -0.5104), (0.7709, -0.2125, -0.5104), (0.8258, -0.04129, -0.5104), (0.6382, -0.334, -0.5104), (-0.4298, 0.4298, -0.5104), (0.4298, 0.4298, -0.5104), (0.4298, -0.4298, -0.5104), (-0.4298, -0.4298, -0.5104), (-0.2125, -0.7709, -0.5104), (-0.04129, -0.8258, -0.5104), (-0.334, -0.6382, -0.5104), (-0.8258, -0.04129, -0.5104), (-0.7709, -0.2125, -0.5104), (-0.6382, -0.334, -0.5104), (-0.04129, 0.8258, -0.5104), (-0.2125, 0.7709, -0.5104), (-0.334, 0.6382, -0.5104), (-0.7709, 0.2125, -0.5104), (-0.8258, 0.04129, -0.5104), (-0.6382, 0.334, -0.5104), (0.8258, 0.04129, -0.5104), (0.7709, 0.2125, -0.5104), (0.6382, 0.334, -0.5104), (0.2125, 0.7709, -0.5104), (0.04129, 0.8258, -0.5104), (0.334, 0.6382, -0.5104), (0.04129, -0.8258, -0.5104), (0.2125, -0.7709, -0.5104), (0.334, -0.6382, -0.5104), (0.7709, -0.2125, -0.5104), (0.8258, -0.04129, -0.5104), (0.6382, -0.334, -0.5104), (-0.4298, 0.4298, -0.5104), (0.4298, 0.4298, -0.5104), (0.4298, -0.4298, -0.5104), (-0.4298, -0.4298, -0.5104), (-0.2125, -0.7709, -0.4718), (-0.04129, -0.8258, -0.4718), (-0.334, -0.6382, -0.4718), (-0.8258, -0.04129, -0.4718), (-0.7709, -0.2125, -0.4718), (-0.6382, -0.334, -0.4718), (-0.04129, 0.8258, -0.4718), (-0.2125, 0.7709, -0.4718), (-0.334, 0.6382, -0.4718), (-0.7709, 0.2125, -0.4718), (-0.8258, 0.04129, -0.4718), (-0.6382, 0.334, -0.4718), (0.8258, 0.04129, -0.4718), (0.7709, 0.2125, -0.4718), (0.6382, 0.334, -0.4718), (0.2125, 0.7709, -0.4718), (0.04129, 0.8258, -0.4718), (0.334, 0.6382, -0.4718), (0.04129, -0.8258, -0.4718), (0.2125, -0.7709, -0.4718), (0.334, -0.6382, -0.4718), (0.7709, -0.2125, -0.4718), (0.8258, -0.04129, -0.4718), (0.6382, -0.334, -0.4718), (-0.4298, 0.4298, -0.4718), (0.4298, 0.4298, -0.4718), (0.4298, -0.4298, -0.4718), (-0.4298, -0.4298, -0.4718)], [], [(43, 30, 1, 10), (17, 15, 22, 20), (15, 11, 24, 22), (16, 14, 27, 28), (14, 13, 26, 27), (11, 9, 42, 46), (8, 11, 46, 41), (6, 16, 11, 8), (4, 14, 16, 6), (2, 13, 14, 4), (0, 10, 13, 2), (29, 43, 10, 0), (25, 18, 19), (13, 10, 25, 26), (11, 15, 7, 9), (12, 10, 1, 3), (11, 16, 28, 24), (17, 12, 3, 5), (10, 12, 18, 25), (15, 17, 5, 7), (12, 17, 20, 18), (19, 18, 20, 21), (21, 20, 22, 23), (23, 22, 24), (24, 28, 23), (28, 27, 21, 23), (27, 26, 19, 21), (26, 25, 19), (43, 44, 32, 30), (52, 55, 57, 50), (50, 57, 59, 45), (51, 63, 62, 49), (49, 62, 61, 48), (45, 46, 42, 40), (39, 41, 46, 45), (37, 39, 45, 51), (35, 37, 51, 49), (33, 35, 49, 48), (31, 33, 48, 44), (29, 31, 44, 43), (60, 54, 53), (48, 61, 60, 44), (45, 40, 38, 50), (47, 34, 32, 44), (45, 59, 63, 51), (52, 36, 34, 47), (44, 60, 53, 47), (50, 38, 36, 52), (47, 53, 55, 52), (54, 56, 55, 53), (56, 58, 57, 55), (58, 59, 57), (59, 58, 63), (63, 58, 56, 62), (62, 56, 54, 61), (61, 54, 60), (107, 94, 65, 74), (81, 79, 86, 84), (79, 75, 88, 86), (80, 78, 91, 92), (78, 77, 90, 91), (75, 73, 106, 110), (72, 75, 110, 105), (70, 80, 75, 72), (68, 78, 80, 70), (66, 77, 78, 68), (64, 74, 77, 66), (93, 107, 74, 64), (89, 82, 83), (77, 74, 89, 90), (75, 79, 71, 73), (76, 74, 65, 67), (75, 80, 92, 88), (81, 76, 67, 69), (74, 76, 82, 89), (79, 81, 69, 71), (76, 81, 84, 82), (83, 82, 84, 85), (85, 84, 86, 87), (87, 86, 88), (88, 92, 87), (92, 91, 85, 87), (91, 90, 83, 85), (90, 89, 83), (107, 108, 96, 94), (116, 119, 121, 114), (114, 121, 123, 109), (115, 127, 126, 113), (113, 126, 125, 112), (109, 110, 106, 104), (103, 105, 110, 109), (101, 103, 109, 115), (99, 101, 115, 113), (97, 99, 113, 112), (95, 97, 112, 108), (93, 95, 108, 107), (124, 118, 117), (112, 125, 124, 108), (109, 104, 102, 114), (111, 98, 96, 108), (109, 123, 127, 115), (116, 100, 98, 111), (108, 124, 117, 111), (114, 102, 100, 116), (111, 117, 119, 116), (118, 120, 119, 117), (120, 122, 121, 119), (122, 123, 121), (123, 122, 127), (127, 122, 120, 126), (126, 120, 118, 125), (125, 118, 124), (171, 158, 129, 138), (145, 143, 150, 148), (143, 139, 152, 150), (144, 142, 155, 156), (142, 141, 154, 155), (139, 137, 170, 174), (136, 139, 174, 169), (134, 144, 139, 136), (132, 142, 144, 134), (130, 141, 142, 132), (128, 138, 141, 130), (157, 171, 138, 128), (153, 146, 147), (141, 138, 153, 154), (139, 143, 135, 137), (140, 138, 129, 131), (139, 144, 156, 152), (145, 140, 131, 133), (138, 140, 146, 153), (143, 145, 133, 135), (140, 145, 148, 146), (147, 146, 148, 149), (149, 148, 150, 151), (151, 150, 152), (152, 156, 151), (156, 155, 149, 151), (155, 154, 147, 149), (154, 153, 147), (171, 172, 160, 158), (180, 183, 185, 178), (178, 185, 187, 173), (179, 191, 190, 177), (177, 190, 189, 176), (173, 174, 170, 168), (167, 169, 174, 173), (165, 167, 173, 179), (163, 165, 179, 177), (161, 163, 177, 176), (159, 161, 176, 172), (157, 159, 172, 171), (188, 182, 181), (176, 189, 188, 172), (173, 168, 166, 178), (175, 162, 160, 172), (173, 187, 191, 179), (180, 164, 162, 175), (172, 188, 181, 175), (178, 166, 164, 180), (175, 181, 183, 180), (182, 184, 183, 181), (184, 186, 185, 183), (186, 187, 185), (187, 186, 191), (191, 186, 184, 190), (190, 184, 182, 189), (189, 182, 188), (235, 222, 193, 202), (209, 207, 214, 212), (207, 203, 216, 214), (208, 206, 219, 220), (206, 205, 218, 219), (203, 201, 234, 238), (200, 203, 238, 233), (198, 208, 203, 200), (196, 206, 208, 198), (194, 205, 206, 196), (192, 202, 205, 194), (221, 235, 202, 192), (217, 210, 211), (205, 202, 217, 218), (203, 207, 199, 201), (204, 202, 193, 195), (203, 208, 220, 216), (209, 204, 195, 197), (202, 204, 210, 217), (207, 209, 197, 199), (204, 209, 212, 210), (211, 210, 212, 213), (213, 212, 214, 215), (215, 214, 216), (216, 220, 215), (220, 219, 213, 215), (219, 218, 211, 213), (218, 217, 211), (235, 236, 224, 222), (244, 247, 249, 242), (242, 249, 251, 237), (243, 255, 254, 241), (241, 254, 253, 240), (237, 238, 234, 232), (231, 233, 238, 237), (229, 231, 237, 243), (227, 229, 243, 241), (225, 227, 241, 240), (223, 225, 240, 236), (221, 223, 236, 235), (252, 246, 245), (240, 253, 252, 236), (237, 232, 230, 242), (239, 226, 224, 236), (237, 251, 255, 243), (244, 228, 226, 239), (236, 252, 245, 239), (242, 230, 228, 244), (239, 245, 247, 244), (246, 248, 247, 245), (248, 250, 249, 247), (250, 251, 249), (251, 250, 255), (255, 250, 248, 254), (254, 248, 246, 253), (253, 246, 252), (299, 286, 257, 266), (273, 271, 278, 276), (271, 267, 280, 278), (272, 270, 283, 284), (270, 269, 282, 283), (267, 265, 298, 302), (264, 267, 302, 297), (262, 272, 267, 264), (260, 270, 272, 262), (258, 269, 270, 260), (256, 266, 269, 258), (285, 299, 266, 256), (281, 274, 275), (269, 266, 281, 282), (267, 271, 263, 265), (268, 266, 257, 259), (267, 272, 284, 280), (273, 268, 259, 261), (266, 268, 274, 281), (271, 273, 261, 263), (268, 273, 276, 274), (275, 274, 276, 277), (277, 276, 278, 279), (279, 278, 280), (280, 284, 279), (284, 283, 277, 279), (283, 282, 275, 277), (282, 281, 275), (299, 300, 288, 286), (308, 311, 313, 306), (306, 313, 315, 301), (307, 319, 318, 305), (305, 318, 317, 304), (301, 302, 298, 296), (295, 297, 302, 301), (293, 295, 301, 307), (291, 293, 307, 305), (289, 291, 305, 304), (287, 289, 304, 300), (285, 287, 300, 299), (316, 310, 309), (304, 317, 316, 300), (301, 296, 294, 306), (303, 290, 288, 300), (301, 315, 319, 307), (308, 292, 290, 303), (300, 316, 309, 303), (306, 294, 292, 308), (303, 309, 311, 308), (310, 312, 311, 309), (312, 314, 313, 311), (314, 315, 313), (315, 314, 319), (319, 314, 312, 318), (318, 312, 310, 317), (317, 310, 316), (363, 350, 321, 330), (337, 335, 342, 340), (335, 331, 344, 342), (336, 334, 347, 348), (334, 333, 346, 347), (331, 329, 362, 366), (328, 331, 366, 361), (326, 336, 331, 328), (324, 334, 336, 326), (322, 333, 334, 324), (320, 330, 333, 322), (349, 363, 330, 320), (345, 338, 339), (333, 330, 345, 346), (331, 335, 327, 329), (332, 330, 321, 323), (331, 336, 348, 344), (337, 332, 323, 325), (330, 332, 338, 345), (335, 337, 325, 327), (332, 337, 340, 338), (339, 338, 340, 341), (341, 340, 342, 343), (343, 342, 344), (344, 348, 343), (348, 347, 341, 343), (347, 346, 339, 341), (346, 345, 339), (363, 364, 352, 350), (372, 375, 377, 370), (370, 377, 379, 365), (371, 383, 382, 369), (369, 382, 381, 368), (365, 366, 362, 360), (359, 361, 366, 365), (357, 359, 365, 371), (355, 357, 371, 369), (353, 355, 369, 368), (351, 353, 368, 364), (349, 351, 364, 363), (380, 374, 373), (368, 381, 380, 364), (365, 360, 358, 370), (367, 354, 352, 364), (365, 379, 383, 371), (372, 356, 354, 367), (364, 380, 373, 367), (370, 358, 356, 372), (367, 373, 375, 372), (374, 376, 375, 373), (376, 378, 377, 375), (378, 379, 377), (379, 378, 383), (383, 378, 376, 382), (382, 376, 374, 381), (381, 374, 380), (427, 414, 385, 394), (401, 399, 406, 404), (399, 395, 408, 406), (400, 398, 411, 412), (398, 397, 410, 411), (395, 393, 426, 430), (392, 395, 430, 425), (390, 400, 395, 392), (388, 398, 400, 390), (386, 397, 398, 388), (384, 394, 397, 386), (413, 427, 394, 384), (409, 402, 403), (397, 394, 409, 410), (395, 399, 391, 393), (396, 394, 385, 387), (395, 400, 412, 408), (401, 396, 387, 389), (394, 396, 402, 409), (399, 401, 389, 391), (396, 401, 404, 402), (403, 402, 404, 405), (405, 404, 406, 407), (407, 406, 408), (408, 412, 407), (412, 411, 405, 407), (411, 410, 403, 405), (410, 409, 403), (427, 428, 416, 414), (436, 439, 441, 434), (434, 441, 443, 429), (435, 447, 446, 433), (433, 446, 445, 432), (429, 430, 426, 424), (423, 425, 430, 429), (421, 423, 429, 435), (419, 421, 435, 433), (417, 419, 433, 432), (415, 417, 432, 428), (413, 415, 428, 427), (444, 438, 437), (432, 445, 444, 428), (429, 424, 422, 434), (431, 418, 416, 428), (429, 443, 447, 435), (436, 420, 418, 431), (428, 444, 437, 431), (434, 422, 420, 436), (431, 437, 439, 436), (438, 440, 439, 437), (440, 442, 441, 439), (442, 443, 441), (443, 442, 447), (447, 442, 440, 446), (446, 440, 438, 445), (445, 438, 444), (491, 478, 449, 458), (465, 463, 470, 468), (463, 459, 472, 470), (464, 462, 475, 476), (462, 461, 474, 475), (459, 457, 490, 494), (456, 459, 494, 489), (454, 464, 459, 456), (452, 462, 464, 454), (450, 461, 462, 452), (448, 458, 461, 450), (477, 491, 458, 448), (473, 466, 467), (461, 458, 473, 474), (459, 463, 455, 457), (460, 458, 449, 451), (459, 464, 476, 472), (465, 460, 451, 453), (458, 460, 466, 473), (463, 465, 453, 455), (460, 465, 468, 466), (467, 466, 468, 469), (469, 468, 470, 471), (471, 470, 472), (472, 476, 471), (476, 475, 469, 471), (475, 474, 467, 469), (474, 473, 467), (491, 492, 480, 478), (500, 503, 505, 498), (498, 505, 507, 493), (499, 511, 510, 497), (497, 510, 509, 496), (493, 494, 490, 488), (487, 489, 494, 493), (485, 487, 493, 499), (483, 485, 499, 497), (481, 483, 497, 496), (479, 481, 496, 492), (477, 479, 492, 491), (508, 502, 501), (496, 509, 508, 492), (493, 488, 486, 498), (495, 482, 480, 492), (493, 507, 511, 499), (500, 484, 482, 495), (492, 508, 501, 495), (498, 486, 484, 500), (495, 501, 503, 500), (502, 504, 503, 501), (504, 506, 505, 503), (506, 507, 505), (507, 506, 511), (511, 506, 504, 510), (510, 504, 502, 509), (509, 502, 508), (555, 542, 513, 522), (529, 527, 534, 532), (527, 523, 536, 534), (528, 526, 539, 540), (526, 525, 538, 539), (523, 521, 554, 558), (520, 523, 558, 553), (518, 528, 523, 520), (516, 526, 528, 518), (514, 525, 526, 516), (512, 522, 525, 514), (541, 555, 522, 512), (537, 530, 531), (525, 522, 537, 538), (523, 527, 519, 521), (524, 522, 513, 515), (523, 528, 540, 536), (529, 524, 515, 517), (522, 524, 530, 537), (527, 529, 517, 519), (524, 529, 532, 530), (531, 530, 532, 533), (533, 532, 534, 535), (535, 534, 536), (536, 540, 535), (540, 539, 533, 535), (539, 538, 531, 533), (538, 537, 531), (555, 556, 544, 542), (564, 567, 569, 562), (562, 569, 571, 557), (563, 575, 574, 561), (561, 574, 573, 560), (557, 558, 554, 552), (551, 553, 558, 557), (549, 551, 557, 563), (547, 549, 563, 561), (545, 547, 561, 560), (543, 545, 560, 556), (541, 543, 556, 555), (572, 566, 565), (560, 573, 572, 556), (557, 552, 550, 562), (559, 546, 544, 556), (557, 571, 575, 563), (564, 548, 546, 559), (556, 572, 565, 559), (562, 550, 548, 564), (559, 565, 567, 564), (566, 568, 567, 565), (568, 570, 569, 567), (570, 571, 569), (571, 570, 575), (575, 570, 568, 574), (574, 568, 566, 573), (573, 566, 572), (619, 606, 577, 586), (593, 591, 598, 596), (591, 587, 600, 598), (592, 590, 603, 604), (590, 589, 602, 603), (587, 585, 618, 622), (584, 587, 622, 617), (582, 592, 587, 584), (580, 590, 592, 582), (578, 589, 590, 580), (576, 586, 589, 578), (605, 619, 586, 576), (601, 594, 595), (589, 586, 601, 602), (587, 591, 583, 585), (588, 586, 577, 579), (587, 592, 604, 600), (593, 588, 579, 581), (586, 588, 594, 601), (591, 593, 581, 583), (588, 593, 596, 594), (595, 594, 596, 597), (597, 596, 598, 599), (599, 598, 600), (600, 604, 599), (604, 603, 597, 599), (603, 602, 595, 597), (602, 601, 595), (619, 620, 608, 606), (628, 631, 633, 626), (626, 633, 635, 621), (627, 639, 638, 625), (625, 638, 637, 624), (621, 622, 618, 616), (615, 617, 622, 621), (613, 615, 621, 627), (611, 613, 627, 625), (609, 611, 625, 624), (607, 609, 624, 620), (605, 607, 620, 619), (636, 630, 629), (624, 637, 636, 620), (621, 616, 614, 626), (623, 610, 608, 620), (621, 635, 639, 627), (628, 612, 610, 623), (620, 636, 629, 623), (626, 614, 612, 628), (623, 629, 631, 628), (630, 632, 631, 629), (632, 634, 633, 631), (634, 635, 633), (635, 634, 639), (639, 634, 632, 638), (638, 632, 630, 637), (637, 630, 636), (683, 670, 641, 650), (657, 655, 662, 660), (655, 651, 664, 662), (656, 654, 667, 668), (654, 653, 666, 667), (651, 649, 682, 686), (648, 651, 686, 681), (646, 656, 651, 648), (644, 654, 656, 646), (642, 653, 654, 644), (640, 650, 653, 642), (669, 683, 650, 640), (665, 658, 659), (653, 650, 665, 666), (651, 655, 647, 649), (652, 650, 641, 643), (651, 656, 668, 664), (657, 652, 643, 645), (650, 652, 658, 665), (655, 657, 645, 647), (652, 657, 660, 658), (659, 658, 660, 661), (661, 660, 662, 663), (663, 662, 664), (664, 668, 663), (668, 667, 661, 663), (667, 666, 659, 661), (666, 665, 659), (683, 684, 672, 670), (692, 695, 697, 690), (690, 697, 699, 685), (691, 703, 702, 689), (689, 702, 701, 688), (685, 686, 682, 680), (679, 681, 686, 685), (677, 679, 685, 691), (675, 677, 691, 689), (673, 675, 689, 688), (671, 673, 688, 684), (669, 671, 684, 683), (700, 694, 693), (688, 701, 700, 684), (685, 680, 678, 690), (687, 674, 672, 684), (685, 699, 703, 691), (692, 676, 674, 687), (684, 700, 693, 687), (690, 678, 676, 692), (687, 693, 695, 692), (694, 696, 695, 693), (696, 698, 697, 695), (698, 699, 697), (699, 698, 703), (703, 698, 696, 702), (702, 696, 694, 701), (701, 694, 700), (747, 734, 705, 714), (721, 719, 726, 724), (719, 715, 728, 726), (720, 718, 731, 732), (718, 717, 730, 731), (715, 713, 746, 750), (712, 715, 750, 745), (710, 720, 715, 712), (708, 718, 720, 710), (706, 717, 718, 708), (704, 714, 717, 706), (733, 747, 714, 704), (729, 722, 723), (717, 714, 729, 730), (715, 719, 711, 713), (716, 714, 705, 707), (715, 720, 732, 728), (721, 716, 707, 709), (714, 716, 722, 729), (719, 721, 709, 711), (716, 721, 724, 722), (723, 722, 724, 725), (725, 724, 726, 727), (727, 726, 728), (728, 732, 727), (732, 731, 725, 727), (731, 730, 723, 725), (730, 729, 723), (747, 748, 736, 734), (756, 759, 761, 754), (754, 761, 763, 749), (755, 767, 766, 753), (753, 766, 765, 752), (749, 750, 746, 744), (743, 745, 750, 749), (741, 743, 749, 755), (739, 741, 755, 753), (737, 739, 753, 752), (735, 737, 752, 748), (733, 735, 748, 747), (764, 758, 757), (752, 765, 764, 748), (749, 744, 742, 754), (751, 738, 736, 748), (749, 763, 767, 755), (756, 740, 738, 751), (748, 764, 757, 751), (754, 742, 740, 756), (751, 757, 759, 756), (758, 760, 759, 757), (760, 762, 761, 759), (762, 763, 761), (763, 762, 767), (767, 762, 760, 766), (766, 760, 758, 765), (765, 758, 764), (811, 798, 769, 778), (785, 783, 790, 788), (783, 779, 792, 790), (784, 782, 795, 796), (782, 781, 794, 795), (779, 777, 810, 814), (776, 779, 814, 809), (774, 784, 779, 776), (772, 782, 784, 774), (770, 781, 782, 772), (768, 778, 781, 770), (797, 811, 778, 768), (793, 786, 787), (781, 778, 793, 794), (779, 783, 775, 777), (780, 778, 769, 771), (779, 784, 796, 792), (785, 780, 771, 773), (778, 780, 786, 793), (783, 785, 773, 775), (780, 785, 788, 786), (787, 786, 788, 789), (789, 788, 790, 791), (791, 790, 792), (792, 796, 791), (796, 795, 789, 791), (795, 794, 787, 789), (794, 793, 787), (811, 812, 800, 798), (820, 823, 825, 818), (818, 825, 827, 813), (819, 831, 830, 817), (817, 830, 829, 816), (813, 814, 810, 808), (807, 809, 814, 813), (805, 807, 813, 819), (803, 805, 819, 817), (801, 803, 817, 816), (799, 801, 816, 812), (797, 799, 812, 811), (828, 822, 821), (816, 829, 828, 812), (813, 808, 806, 818), (815, 802, 800, 812), (813, 827, 831, 819), (820, 804, 802, 815), (812, 828, 821, 815), (818, 806, 804, 820), (815, 821, 823, 820), (822, 824, 823, 821), (824, 826, 825, 823), (826, 827, 825), (827, 826, 831), (831, 826, 824, 830), (830, 824, 822, 829), (829, 822, 828), (947, 944, 912, 915), (844, 842, 849, 847), (842, 838, 851, 849), (843, 841, 854, 855), (841, 840, 853, 854), (946, 951, 926, 924), (836, 838, 866, 862), (835, 843, 838, 836), (834, 841, 843, 835), (833, 840, 841, 834), (832, 837, 840, 833), (856, 863, 837, 832), (852, 845, 846), (840, 837, 852, 853), (949, 921, 942, 950), (946, 924, 909, 945), (838, 843, 855, 851), (948, 947, 915, 918), (837, 839, 845, 852), (949, 948, 918, 921), (839, 844, 847, 845), (846, 845, 847, 848), (848, 847, 849, 850), (850, 849, 851), (851, 855, 850), (855, 854, 848, 850), (854, 853, 846, 848), (853, 852, 846), (952, 929, 926, 951), (872, 875, 877, 870), (870, 877, 879, 865), (871, 883, 882, 869), (869, 882, 881, 868), (861, 862, 866, 865), (860, 861, 865, 871), (859, 860, 871, 869), (858, 859, 869, 868), (857, 858, 868, 864), (856, 857, 864, 863), (880, 874, 873), (868, 881, 880, 864), (955, 950, 942, 938), (953, 932, 929, 952), (865, 879, 883, 871), (954, 935, 932, 953), (864, 880, 873, 867), (955, 938, 935, 954), (867, 873, 875, 872), (874, 876, 875, 873), (876, 878, 877, 875), (878, 879, 877), (879, 878, 883), (883, 878, 876, 882), (882, 876, 874, 881), (881, 874, 880), (41, 39, 894, 895), (8, 41, 895, 888), (39, 37, 893, 894), (6, 8, 888, 887), (37, 35, 892, 893), (4, 6, 887, 886), (35, 33, 891, 892), (2, 4, 886, 885), (33, 31, 890, 891), (0, 2, 885, 884), (31, 29, 889, 890), (29, 0, 884, 889), (888, 895, 907, 900), (885, 886, 898, 897), (893, 892, 904, 905), (890, 889, 901, 902), (886, 887, 899, 898), (894, 893, 905, 906), (889, 884, 896, 901), (891, 890, 902, 903), (887, 888, 900, 899), (895, 894, 906, 907), (884, 885, 897, 896), (892, 891, 903, 904), (901, 896, 897, 898, 899, 900, 907, 906, 905, 904, 903, 902), (944, 945, 909, 912), (923, 908, 910, 925), (925, 910, 909, 924), (908, 911, 913, 910), (910, 913, 912, 909), (911, 914, 916, 913), (913, 916, 915, 912), (914, 917, 919, 916), (916, 919, 918, 915), (917, 920, 922, 919), (919, 922, 921, 918), (920, 941, 943, 922), (922, 943, 942, 921), (924, 926, 928, 925), (925, 928, 927, 923), (926, 929, 931, 928), (928, 931, 930, 927), (929, 932, 934, 931), (931, 934, 933, 930), (932, 935, 937, 934), (934, 937, 936, 933), (935, 938, 940, 937), (937, 940, 939, 936), (938, 942, 943, 940), (940, 943, 941, 939), (908, 923, 927, 930, 933, 936, 939, 941, 920, 917, 914, 911), (960, 959, 983, 984), (944, 947, 971, 968), (965, 966, 990, 989), (953, 952, 976, 977), (962, 963, 987, 986), (951, 946, 970, 975), (964, 965, 989, 988), (954, 953, 977, 978), (957, 956, 980, 981), (949, 950, 974, 973), (967, 960, 984, 991), (955, 954, 978, 979), (844, 839, 956, 957), (863, 864, 963, 962), (838, 959, 960, 866), (863, 962, 961, 837), (842, 844, 957, 958), (838, 842, 958, 959), (867, 964, 963, 864), (865, 866, 960, 967), (872, 965, 964, 867), (870, 966, 965, 872), (865, 967, 966, 870), (839, 837, 961, 956), (980, 985, 969, 968), (991, 979, 978, 990), (990, 978, 977, 989), (989, 977, 976, 988), (991, 984, 974, 979), (988, 976, 975, 987), (983, 982, 972, 973), (982, 981, 971, 972), (986, 970, 969, 985), (983, 973, 974, 984), (986, 987, 975, 970), (981, 980, 968, 971), (950, 955, 979, 974), (966, 967, 991, 990), (961, 962, 986, 985), (952, 951, 975, 976), (956, 961, 985, 980), (958, 957, 981, 982), (948, 949, 973, 972), (959, 958, 982, 983), (947, 948, 972, 971), (945, 944, 968, 969), (963, 964, 988, 987), (946, 945, 969, 970), (992, 993, 995, 994), (1000, 1001, 999, 998), (998, 999, 997, 996), (1002, 1003, 993, 992), (996, 1002, 1009, 1007), (1001, 995, 993, 1003), (999, 1001, 1003, 997), (1000, 998, 1008, 1006), (996, 997, 1003, 1002), (994, 995, 1001, 1000), (994, 1000, 1006, 1004), (992, 994, 1004, 1005), (998, 996, 1007, 1008), (1002, 992, 1005, 1009), (1009, 1005, 1011, 1015), (1015, 1011, 1017, 1021), (1007, 1009, 1015, 1013), (1004, 1006, 1012, 1010), (1006, 1008, 1013, 1012), (1008, 1007, 1013), (1005, 1004, 1010, 1011), (1021, 1017, 1023, 1027), (1013, 1015, 1021, 1019), (1010, 1012, 1018, 1016), (1012, 1013, 1019, 1018), (1036, 1037, 1039, 1014), (1011, 1010, 1016, 1017), (1024, 1025, 1031, 1030), (1019, 1021, 1027, 1025), (1016, 1018, 1024, 1022), (1018, 1019, 1025, 1024), (1037, 1034, 1026, 1039), (1017, 1016, 1022, 1023), (1032, 1029, 1034, 1037), (1034, 1033, 1020, 1026), (1023, 1022, 1028, 1029), (1027, 1023, 1029, 1032), (1025, 1027, 1032, 1031), (1022, 1024, 1030, 1028), (1040, 1014, 1038), (1031, 1032, 1037, 1036), (1028, 1030, 1035, 1033), (1030, 1031, 1036, 1035), (1035, 1036, 1014, 1040), (1029, 1028, 1033, 1034), (1033, 1035, 1040, 1020), (1026, 1020, 1038), (1039, 1026, 1038), (1014, 1039, 1038), (1020, 1040, 1038), (1043, 1046, 1072, 1068), (1096, 1092, 1055, 1058), (1052, 1049, 1078, 1086), (1100, 1099, 1118, 1119), (1058, 1055, 1090, 1098), (1093, 1095, 1075, 1065), (1069, 1071, 1087, 1077), (1081, 1083, 1111, 1101), (1084, 1080, 1049, 1052), (1122, 1114, 1152, 1139), (1108, 1104, 1061, 1064), (1064, 1061, 1102, 1110), (1105, 1107, 1099, 1089), (1066, 1074, 1046, 1043), (1065, 1075, 1076, 1067), (1067, 1076, 1074, 1066), (1071, 1069, 1070, 1073), (1073, 1070, 1068, 1072), (1083, 1081, 1082, 1085), (1085, 1082, 1080, 1084), (1077, 1087, 1088, 1079), (1079, 1088, 1086, 1078), (1107, 1105, 1106, 1109), (1109, 1106, 1104, 1108), (1101, 1111, 1112, 1103), (1103, 1112, 1110, 1102), (1095, 1093, 1094, 1097), (1097, 1094, 1092, 1096), (1089, 1099, 1100, 1091), (1091, 1100, 1098, 1090), (1055, 1092, 1201, 1207), (1096, 1058, 1124, 1117), (1073, 1072, 1056, 1059), (1058, 1098, 1120, 1124), (1086, 1088, 1048, 1047), (1110, 1112, 1113, 1114), (1098, 1100, 1119, 1120), (1083, 1085, 1054, 1053), (1046, 1074, 1060, 1121), (1107, 1109, 1045, 1044), (1095, 1097, 1115, 1116), (1075, 1095, 1116, 1063), (1076, 1075, 1063, 1062), (1072, 1046, 1121, 1056), (1087, 1071, 1057, 1050), (1085, 1084, 1051, 1054), (1099, 1107, 1044, 1118), (1074, 1076, 1062, 1060), (1109, 1108, 1042, 1045), (1097, 1096, 1117, 1115), (1108, 1064, 1122, 1042), (1064, 1110, 1114, 1122), (1071, 1073, 1059, 1057), (1111, 1083, 1053, 1041), (1084, 1052, 1123, 1051), (1088, 1087, 1050, 1048), (1052, 1086, 1047, 1123), (1112, 1111, 1041, 1113), (1130, 1137, 1165, 1158), (1053, 1054, 1145, 1126), (1121, 1060, 1131, 1132), (1048, 1050, 1134, 1148), (1044, 1045, 1146, 1140), (1050, 1057, 1133, 1134), (1120, 1119, 1137, 1130), (1113, 1041, 1125, 1147), (1056, 1121, 1132, 1135), (1045, 1042, 1138, 1146), (1119, 1118, 1136, 1137), (1047, 1048, 1148, 1128), (1042, 1122, 1139, 1138), (1115, 1117, 1149, 1150), (1118, 1044, 1140, 1136), (1116, 1115, 1150, 1151), (1060, 1062, 1141, 1131), (1117, 1124, 1129, 1149), (1059, 1056, 1135, 1142), (1041, 1053, 1126, 1125), (1063, 1116, 1151, 1143), (1057, 1059, 1142, 1133), (1114, 1113, 1147, 1152), (1062, 1063, 1143, 1141), (1123, 1047, 1128, 1127), (1051, 1123, 1127, 1144), (1054, 1051, 1144, 1145), (1124, 1120, 1130, 1129), (1168, 1174, 1166, 1167, 1180, 1175, 1153, 1154, 1173, 1172, 1155, 1156, 1176, 1162, 1161, 1170, 1163, 1160, 1159, 1169, 1171, 1179, 1178, 1177, 1157, 1158, 1165, 1164), (1126, 1145, 1173, 1154), (1127, 1128, 1156, 1155), (1140, 1146, 1174, 1168), (1129, 1130, 1158, 1157), (1147, 1125, 1153, 1175), (1132, 1131, 1159, 1160), (1146, 1138, 1166, 1174), (1134, 1133, 1161, 1162), (1128, 1148, 1176, 1156), (1135, 1132, 1160, 1163), (1150, 1149, 1177, 1178), (1137, 1136, 1164, 1165), (1151, 1150, 1178, 1179), (1138, 1139, 1167, 1166), (1149, 1129, 1157, 1177), (1136, 1140, 1168, 1164), (1143, 1151, 1179, 1171), (1131, 1141, 1169, 1159), (1152, 1147, 1175, 1180), (1142, 1135, 1163, 1170), (1144, 1127, 1155, 1172), (1133, 1142, 1170, 1161), (1139, 1152, 1180, 1167), (1141, 1143, 1171, 1169), (1148, 1134, 1162, 1176), (1145, 1144, 1172, 1173), (1125, 1126, 1154, 1153), (1195, 1194, 1222, 1223), (1093, 1065, 1182, 1199), (1079, 1078, 1192, 1190), (1068, 1070, 1185, 1186), (1103, 1102, 1198, 1196), (1066, 1043, 1208, 1183), (1091, 1090, 1204, 1202), (1065, 1067, 1181, 1182), (1043, 1068, 1186, 1208), (1069, 1077, 1191, 1184), (1082, 1081, 1187, 1188), (1106, 1105, 1193, 1194), (1078, 1049, 1205, 1192), (1094, 1093, 1199, 1200), (1067, 1066, 1183, 1181), (1049, 1080, 1189, 1205), (1081, 1101, 1197, 1187), (1080, 1082, 1188, 1189), (1104, 1106, 1194, 1195), (1102, 1061, 1206, 1198), (1092, 1094, 1200, 1201), (1061, 1104, 1195, 1206), (1077, 1079, 1190, 1191), (1101, 1103, 1196, 1197), (1105, 1089, 1203, 1193), (1089, 1091, 1202, 1203), (1070, 1069, 1184, 1185), (1090, 1055, 1207, 1204), (1226, 1234, 1262, 1254), (1204, 1207, 1235, 1232), (1197, 1196, 1224, 1225), (1207, 1201, 1229, 1235), (1196, 1198, 1226, 1224), (1199, 1182, 1210, 1227), (1200, 1199, 1227, 1228), (1183, 1208, 1236, 1211), (1201, 1200, 1228, 1229), (1182, 1181, 1209, 1210), (1208, 1186, 1214, 1236), (1203, 1202, 1230, 1231), (1181, 1183, 1211, 1209), (1202, 1204, 1232, 1230), (1185, 1184, 1212, 1213), (1184, 1191, 1219, 1212), (1186, 1185, 1213, 1214), (1192, 1205, 1233, 1220), (1188, 1187, 1215, 1216), (1205, 1189, 1217, 1233), (1189, 1188, 1216, 1217), (1187, 1197, 1225, 1215), (1191, 1190, 1218, 1219), (1198, 1206, 1234, 1226), (1190, 1192, 1220, 1218), (1206, 1195, 1223, 1234), (1194, 1193, 1221, 1222), (1193, 1203, 1231, 1221), (1247, 1246, 1248, 1261, 1245, 1244, 1243, 1253, 1252, 1254, 1262, 1251, 1250, 1249, 1259, 1258, 1260, 1263, 1257, 1256, 1255, 1238, 1237, 1239, 1264, 1242, 1241, 1240), (1218, 1220, 1248, 1246), (1234, 1223, 1251, 1262), (1222, 1221, 1249, 1250), (1221, 1231, 1259, 1249), (1223, 1222, 1250, 1251), (1232, 1235, 1263, 1260), (1225, 1224, 1252, 1253), (1235, 1229, 1257, 1263), (1224, 1226, 1254, 1252), (1227, 1210, 1238, 1255), (1228, 1227, 1255, 1256), (1211, 1236, 1264, 1239), (1229, 1228, 1256, 1257), (1210, 1209, 1237, 1238), (1236, 1214, 1242, 1264), (1231, 1230, 1258, 1259), (1209, 1211, 1239, 1237), (1230, 1232, 1260, 1258), (1213, 1212, 1240, 1241), (1212, 1219, 1247, 1240), (1214, 1213, 1241, 1242), (1220, 1233, 1261, 1248), (1216, 1215, 1243, 1244), (1233, 1217, 1245, 1261), (1217, 1216, 1244, 1245), (1215, 1225, 1253, 1243), (1219, 1218, 1246, 1247)])
me_x.use_remesh_preserve_volume = False
me_x.use_remesh_preserve_attributes = False
me_x.use_mirror_vertex_groups = False
me_x.update()

# ---- objects
ob_x = bpy.data.objects.new('さや', me_001)
ob_x_1 = bpy.data.objects.new('刀', me_x)
ob_x_2 = bpy.data.objects.new('エンプティ', None)
ob_camera = bpy.data.objects.new('Camera', cam_camera)
ob_lamp = bpy.data.objects.new('Lamp', light_lamp)

# ---- transforms, parenting, visibility, modifiers, constraints
ob_x.location = (2.176, 0.0, -0.09361)
ob_x.lineart.crease_threshold = 0.0
_m = ob_x.modifiers.new('厚み付け', 'SOLIDIFY')
_m.thickness = 0.05
_m.nonmanifold_thickness_mode = 'FIXED'
_m.nonmanifold_merge_threshold = 0.0003
_m = ob_x.modifiers.new('Subsurf', 'SUBSURF')
_m.uv_smooth = 'PRESERVE_CORNERS'
_m.quality = 2
_m.levels = 2
_m.show_only_control_edges = False
ob_x_1.location = (0.0, 0.0, 0.0)
ob_x_1.lineart.crease_threshold = 0.0
ob_x_2.location = (0.0, 0.0, 0.5956)
ob_x_2.empty_image_offset = (0.0, 0.0)
ob_x_2.hide_viewport = True
ob_x_2.lineart.crease_threshold = 0.0
ob_camera.location = (7.481, -6.508, 5.344)
ob_camera.rotation_euler = (1.109, 0.0, 0.8149)
ob_camera.lock_rotations_4d = False
ob_camera.empty_display_type = 'ARROWS'
ob_camera.color = (0.0, 0.0, 0.0, 0.0)
ob_camera.hide_viewport = True
ob_camera.display_type = 'WIRE'
ob_camera.lineart.crease_threshold = 0.0
_c = ob_camera.constraints.new('TRACK_TO'); _c.name = 'AutoTrack'
_c.target = ob_x_2
ob_lamp.location = (-5.427, -6.173, 5.904)
ob_lamp.rotation_euler = (0.6503, 0.05522, 1.866)
ob_lamp.lock_rotations_4d = False
ob_lamp.empty_display_type = 'ARROWS'
ob_lamp.color = (0.0, 0.0, 0.0, 0.0)
ob_lamp.hide_viewport = True
ob_lamp.lineart.crease_threshold = 0.0
_c = ob_lamp.constraints.new('TRACK_TO'); _c.name = 'AutoTrack'
_c.target = ob_x_2

# ---- collection membership
col_collection_1.objects.link(ob_x)
col_collection_1.objects.link(ob_x_1)
col_collection_1.objects.link(ob_x_2)
col_collection_1.objects.link(ob_camera)
col_collection_1.objects.link(ob_lamp)

# ---- scene / render settings (as saved in the file)
scene.camera = ob_camera
scene.frame_start = 1; scene.frame_end = 250; scene.frame_set(0)
scene.render.engine = 'CYCLES'
scene.render.resolution_percentage = 50
scene.render.dither_intensity = 0.0
scene.cycles.use_denoising = False
scene.cycles.samples = 128
scene.cycles.sampling_pattern = 'TABULATED_SOBOL'
scene.cycles.use_adaptive_sampling = False
scene.cycles.use_light_tree = False
scene.cycles.blur_glossy = 0.0
scene.cycles.sample_clamp_indirect = 0.0
scene.view_settings.view_transform = 'Standard'
bpy.context.view_layer.update()
